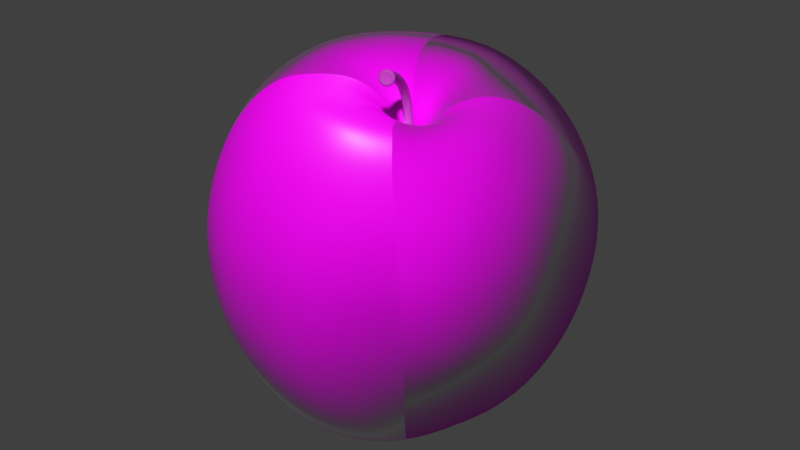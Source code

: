 # Source: Apple.blend  (saved by Blender 2.79.0; exported with 4.5.12 LTS)
import bpy
from mathutils import Matrix  # noqa: F401  (used for matrix-valued properties, if any)

bpy.ops.wm.read_factory_settings(use_empty=True)
scene = bpy.context.scene
scene.name = 'Scene'

# ---- collections
col_collection_1 = bpy.data.collections.new('Collection 1'); scene.collection.children.link(col_collection_1)

# ---- images (referenced by path relative to the original .blend; pixels are not part of the script)
import os
ASSET_DIR = os.environ.get("B2B_ASSET_DIR", "")  # directory of the original .blend (textures are referenced by path, not embedded)
HERE = os.path.dirname(os.path.abspath(__file__))  # packed textures are extracted next to this script under _unpacked/

def load_image(name, relpath, width, height, colorspace="sRGB"):
    """Load a texture the original file referenced (path relative to the .blend, or extracted next to this script)."""
    p = next((c for c in (os.path.join(HERE, relpath), os.path.join(ASSET_DIR, relpath)) if relpath and os.path.exists(c)), "")
    if p:
        img = bpy.data.images.load(p, check_existing=True)
        img.name = name
    else:  # same state as the original file: an image datablock whose file is absent (Cycles renders it pink)
        img = bpy.data.images.new(name, width, height)
        img.source = "FILE"
        img.filepath = "//" + (relpath or name)
    img.colorspace_settings.name = colorspace
    return img
img_apfel_1_normal_jpg = load_image('Apfel_1_normal.jpg', 'textures/Apfel_1_normal.jpg', 1024, 1024, 'Non-Color')
img_apfel_1_diffuse_jpg = load_image('Apfel_1_diffuse.jpg', 'textures/Apfel_1_diffuse.jpg', 1024, 1024, 'sRGB')

# ---- materials (node trees are filled in below, after node groups)
mat_apfel_1_schale = bpy.data.materials.new('Apfel_1_Schale')
mat_apfel_1_schale.alpha_threshold = 0.0
mat_apfel_1_schale.use_transparent_shadow = False
mat_apfel_1_schale.diffuse_color = (1.0, 1.0, 1.0, 1.0)
mat_apfel_1_schale.specular_color = (0.0, 0.0, 0.0)
mat_apfel_1_schale.roughness = 0.5
mat_apfel_1_schale.specular_intensity = 1.0
mat_apfel_1_stengel = bpy.data.materials.new('Apfel_1_Stengel')
mat_apfel_1_stengel.alpha_threshold = 0.0
mat_apfel_1_stengel.use_transparent_shadow = False
mat_apfel_1_stengel.diffuse_color = (1.0, 1.0, 1.0, 1.0)
mat_apfel_1_stengel.specular_color = (0.0, 0.0, 0.0)
mat_apfel_1_stengel.roughness = 0.5
mat_apfel_1_stengel.specular_intensity = 1.0

# ---- material node trees
mat_apfel_1_schale.use_nodes = True; mat_apfel_1_schale.node_tree.nodes.clear()
_N = mat_apfel_1_schale.node_tree.nodes; _L = mat_apfel_1_schale.node_tree.links
n0 = _N.new('ShaderNodeOutputMaterial'); n0.name = 'Material Output'; n0.location = (558, 300)
n1 = _N.new('ShaderNodeMixShader'); n1.name = 'Mix Shader'; n1.location = (338, 307)
n2 = _N.new('ShaderNodeBsdfAnisotropic'); n2.name = 'Glossy BSDF'; n2.location = (12, 179)
n2.distribution = 'GGX'
n2.inputs[1].default_value = 0.3873
n3 = _N.new('ShaderNodeFresnel'); n3.name = 'Fresnel'; n3.location = (13, 398)
n3.inputs[0].default_value = 1.45
n4 = _N.new('ShaderNodeTexImage'); n4.name = 'Image Texture.001'; n4.location = (-432, 62)
n4.width = 140
n4.image = img_apfel_1_normal_jpg
n5 = _N.new('ShaderNodeNormalMap'); n5.name = 'Normal Map'; n5.location = (-194, 70)
n5.inputs[0].default_value = 0.5
n6 = _N.new('ShaderNodeTexImage'); n6.name = 'Image Texture'; n6.location = (-462, 349)
n6.width = 181
n6.image = img_apfel_1_diffuse_jpg
n7 = _N.new('ShaderNodeHueSaturation'); n7.name = 'Hue Saturation Value'; n7.location = (-233, 336)
n7.inputs[1].default_value = 1.1
n8 = _N.new('ShaderNodeBsdfDiffuse'); n8.name = 'Diffuse BSDF'; n8.location = (12, 298)
_L.new(n8.outputs[0], n1.inputs[1])
_L.new(n6.outputs[0], n7.inputs[4])
_L.new(n1.outputs[0], n0.inputs[0])
_L.new(n2.outputs[0], n1.inputs[2])
_L.new(n3.outputs[0], n1.inputs[0])
_L.new(n4.outputs[0], n5.inputs[1])
_L.new(n5.outputs[0], n8.inputs[2])
_L.new(n5.outputs[0], n2.inputs[4])
_L.new(n5.outputs[0], n3.inputs[1])
_L.new(n7.outputs[0], n8.inputs[0])
n0.is_active_output = True
mat_apfel_1_stengel.use_nodes = True; mat_apfel_1_stengel.node_tree.nodes.clear()
_N = mat_apfel_1_stengel.node_tree.nodes; _L = mat_apfel_1_stengel.node_tree.links
n0 = _N.new('ShaderNodeOutputMaterial'); n0.name = 'Material Output'; n0.location = (460, 300)
n1 = _N.new('ShaderNodeBsdfAnisotropic'); n1.name = 'Glossy BSDF'; n1.location = (12, 179)
n1.distribution = 'GGX'
n1.inputs[1].default_value = 0.7416
n2 = _N.new('ShaderNodeFresnel'); n2.name = 'Fresnel'; n2.location = (13, 398)
n2.inputs[0].default_value = 1.476
n3 = _N.new('ShaderNodeTexImage'); n3.name = 'Image Texture'; n3.location = (-944, 439)
n3.width = 181
n3.image = img_apfel_1_diffuse_jpg
n4 = _N.new('ShaderNodeValToRGB'); n4.name = 'ColorRamp'; n4.location = (-631, 280)
while len(n4.color_ramp.elements) > 1: n4.color_ramp.elements.remove(n4.color_ramp.elements[-1])
n4.color_ramp.elements[0].position = 0.0; n4.color_ramp.elements[0].color = (0.0, 0.0, 0.0, 1.0)
_e = n4.color_ramp.elements.new(1.0); _e.color = (1.0, 1.0, 1.0, 1.0)
n5 = _N.new('ShaderNodeBump'); n5.name = 'Bump'; n5.location = (-311, 251)
n5.inputs[0].default_value = 0.1
n5.inputs[1].default_value = 0.1
n5.inputs[2].default_value = 1.0
n6 = _N.new('ShaderNodeMixShader'); n6.name = 'Mix Shader'; n6.location = (240, 307)
n7 = _N.new('ShaderNodeHueSaturation'); n7.name = 'Hue Saturation Value'; n7.location = (-445, 494)
n7.inputs[1].default_value = 0.9
n7.inputs[2].default_value = 0.6
n8 = _N.new('ShaderNodeBsdfDiffuse'); n8.name = 'Diffuse BSDF'; n8.location = (10, 300)
_L.new(n3.outputs[0], n7.inputs[4])
_L.new(n1.outputs[0], n6.inputs[2])
_L.new(n2.outputs[0], n6.inputs[0])
_L.new(n3.outputs[0], n4.inputs[0])
_L.new(n4.outputs[0], n5.inputs[3])
_L.new(n5.outputs[0], n2.inputs[1])
_L.new(n5.outputs[0], n8.inputs[2])
_L.new(n5.outputs[0], n1.inputs[4])
_L.new(n8.outputs[0], n6.inputs[1])
_L.new(n7.outputs[0], n8.inputs[0])
_L.new(n8.outputs[0], n0.inputs[0])
n0.is_active_output = True

# ---- world
world_world = bpy.data.worlds.new('World'); scene.world = world_world
world_world.color = (0.05088, 0.05088, 0.05088)
world_world.use_sun_shadow = False
world_world.sun_shadow_jitter_overblur = 0.0
world_world.cycles.sampling_method = 'MANUAL'

# ---- meshes
me_sphere_003 = bpy.data.meshes.new('Sphere.003')
me_sphere_003.from_pydata([(0.4336, -1.716, 1.653), (0.559, -2.073, 1.189), (0.6231, -2.263, 0.7603), (0.6696, -2.354, 0.3788), (0.7052, -2.373, -0.1895), (0.6848, -2.239, -0.795), (0.6363, -1.973, -1.34), (0.5382, -1.553, -1.833), (0.07308, -1.769, 1.642), (0.1175, -2.116, 1.164), (0.1308, -2.302, 0.7371), (0.1635, -2.394, 0.3459), (0.1825, -2.405, -0.2129), (0.1899, -2.282, -0.8074), (0.2074, -2.018, -1.343), (0.191, -1.608, -1.846), (-0.282, -1.739, 1.633), (-0.3241, -2.067, 1.164), (-0.3713, -2.234, 0.7223), (-0.356, -2.323, 0.3233), (-0.3455, -2.328, -0.229), (-0.2937, -2.202, -0.7993), (-0.2429, -1.954, -1.34), (-0.1576, -1.572, -1.847), (-0.6218, -1.632, 1.631), (-0.7393, -1.936, 1.165), (-0.8242, -2.09, 0.7221), (-0.8323, -2.176, 0.3105), (-0.8085, -2.182, -0.2399), (-0.7578, -2.047, -0.8042), (-0.6447, -1.814, -1.354), (-0.4856, -1.462, -1.852), (-0.9267, -1.445, 1.649), (-1.091, -1.705, 1.186), (-1.214, -1.837, 0.7236), (-1.248, -1.906, 0.2913), (-1.236, -1.9, -0.2523), (-1.155, -1.805, -0.8142), (-1.003, -1.59, -1.339), (-0.7889, -1.297, -1.824), (-1.198, -1.215, 1.678), (-1.443, -1.412, 1.215), (-1.61, -1.504, 0.7504), (-1.664, -1.582, 0.2821), (-1.649, -1.585, -0.267), (-1.538, -1.493, -0.8169), (-1.342, -1.333, -1.318), (-1.042, -1.054, -1.823), (-1.423, -0.9455, 1.734), (-1.714, -1.097, 1.272), (-1.894, -1.152, 0.7909), (-1.96, -1.21, 0.2771), (-1.943, -1.206, -0.2549), (-1.812, -1.134, -0.8216), (-1.599, -0.9762, -1.334), (-1.261, -0.7906, -1.817), (-1.584, -0.6417, 1.797), (-1.916, -0.7217, 1.334), (-2.112, -0.7221, 0.8476), (-2.18, -0.7516, 0.2978), (-2.147, -0.7443, -0.2524), (-1.998, -0.6962, -0.8164), (-1.755, -0.5994, -1.334), (-1.411, -0.4645, -1.83), (-1.671, -0.3094, 1.856), (-2.026, -0.3173, 1.393), (-2.233, -0.2738, 0.8842), (-2.309, -0.283, 0.3023), (-2.259, -0.2641, -0.2498), (-2.1, -0.2312, -0.798), (-1.849, -0.1855, -1.33), (-1.481, -0.1527, -1.846), (-1.667, 0.03993, 1.902), (-2.013, 0.09809, 1.445), (-2.222, 0.1807, 0.9239), (-2.304, 0.1951, 0.318), (-2.25, 0.1947, -0.2387), (-2.082, 0.2237, -0.7884), (-1.836, 0.2086, -1.302), (-1.472, 0.1834, -1.817), (-1.592, 0.3835, 1.95), (-1.922, 0.5241, 1.491), (-2.101, 0.6496, 0.9701), (-2.181, 0.7021, 0.3238), (-2.137, 0.7297, -0.24), (-2.006, 0.7079, -0.7875), (-1.763, 0.6714, -1.294), (-1.388, 0.5223, -1.821), (-1.453, 0.7084, 2.0), (-1.749, 0.9333, 1.551), (-1.925, 1.11, 1.017), (-2.0, 1.194, 0.3394), (-1.979, 1.218, -0.2174), (-1.863, 1.151, -0.797), (-1.637, 1.046, -1.314), (-1.287, 0.8461, -1.805), (-1.254, 1.0, 2.042), (-1.525, 1.309, 1.603), (-1.674, 1.517, 1.052), (-1.747, 1.618, 0.3674), (-1.728, 1.628, -0.2036), (-1.612, 1.543, -0.7881), (-1.401, 1.367, -1.306), (-1.093, 1.103, -1.778), (-0.9892, 1.242, 2.078), (-1.211, 1.605, 1.661), (-1.325, 1.843, 1.094), (-1.38, 1.952, 0.3854), (-1.355, 1.95, -0.1843), (-1.241, 1.843, -0.7498), (-1.078, 1.638, -1.265), (-0.8056, 1.325, -1.769), (-0.6799, 1.419, 2.102), (-0.8281, 1.841, 1.69), (-0.8997, 2.1, 1.136), (-0.9253, 2.237, 0.4178), (-0.8844, 2.22, -0.146), (-0.8026, 2.086, -0.7335), (-0.6822, 1.858, -1.255), (-0.5109, 1.503, -1.763), (-0.3331, 1.521, 2.116), (-0.4009, 2.001, 1.722), (-0.4425, 2.29, 1.164), (-0.4472, 2.425, 0.4477), (-0.4147, 2.392, -0.1287), (-0.3691, 2.229, -0.7128), (-0.3198, 1.971, -1.229), (-0.2066, 1.586, -1.742), (0.03459, 1.553, 2.117), (0.05544, 2.033, 1.726), (0.04025, 2.308, 1.17), (0.07084, 2.414, 0.4718), (0.08347, 2.384, -0.1015), (0.1167, 2.228, -0.6796), (0.1315, 1.972, -1.211), (0.1213, 1.588, -1.703), (0.3837, 1.493, 2.084), (0.4992, 1.934, 1.689), (0.5325, 2.192, 1.154), (0.5928, 2.304, 0.4773), (0.6161, 2.285, -0.07621), (0.6049, 2.152, -0.6603), (0.5536, 1.909, -1.186), (0.4746, 1.532, -1.681), (0.7137, 1.357, 2.031), (0.9153, 1.754, 1.643), (1.002, 2.008, 1.136), (1.082, 2.126, 0.4994), (1.092, 2.109, -0.06611), (1.04, 1.983, -0.6458), (0.9527, 1.765, -1.169), (0.7865, 1.419, -1.671), (1.007, 1.16, 1.982), (1.28, 1.5, 1.6), (1.409, 1.741, 1.111), (1.502, 1.834, 0.5124), (1.523, 1.816, -0.05702), (1.438, 1.705, -0.6264), (1.29, 1.531, -1.163), (1.064, 1.229, -1.662), (1.254, 0.9045, 1.932), (1.588, 1.176, 1.553), (1.776, 1.383, 1.076), (1.883, 1.463, 0.5245), (1.88, 1.454, -0.04092), (1.778, 1.367, -0.625), (1.593, 1.228, -1.154), (1.3, 0.9896, -1.658), (1.433, 0.6197, 1.865), (1.82, 0.8126, 1.495), (2.027, 0.9827, 1.044), (2.147, 1.029, 0.5252), (2.133, 1.025, -0.02893), (2.02, 0.9587, -0.6217), (1.818, 0.8661, -1.155), (1.482, 0.7, -1.664), (1.549, 0.2618, 1.804), (1.937, 0.3861, 1.434), (2.149, 0.523, 0.9889), (2.263, 0.553, 0.512), (2.268, 0.532, -0.04249), (2.162, 0.51, -0.6247), (1.942, 0.4639, -1.151), (1.595, 0.3931, -1.633), (1.604, -0.08492, 1.769), (1.993, -0.05992, 1.384), (2.204, -0.006826, 0.949), (2.32, 0.002302, 0.4957), (2.348, 0.01602, -0.05936), (2.239, 0.0204, -0.6339), (2.018, 0.01943, -1.172), (1.634, 0.03719, -1.654), (1.576, -0.4294, 1.734), (1.968, -0.4898, 1.339), (2.186, -0.4833, 0.9079), (2.287, -0.4862, 0.4906), (2.315, -0.483, -0.08035), (2.212, -0.4388, -0.6524), (1.989, -0.3536, -1.18), (1.603, -0.2846, -1.675), (1.477, -0.7681, 1.689), (1.846, -0.9156, 1.292), (2.044, -0.9544, 0.8754), (2.14, -0.9962, 0.4714), (2.164, -0.9806, -0.08649), (2.049, -0.892, -0.6593), (1.81, -0.7744, -1.178), (1.492, -0.5954, -1.678), (1.286, -1.087, 1.658), (1.63, -1.291, 1.244), (1.813, -1.381, 0.8293), (1.905, -1.435, 0.4516), (1.928, -1.423, -0.09574), (1.827, -1.32, -0.6768), (1.621, -1.17, -1.196), (1.317, -0.9286, -1.716), (1.043, -1.355, 1.648), (1.318, -1.628, 1.215), (1.464, -1.75, 0.7938), (1.545, -1.811, 0.4243), (1.57, -1.801, -0.1329), (1.501, -1.689, -0.7165), (1.339, -1.494, -1.251), (1.117, -1.193, -1.756), (0.7651, -1.578, 1.654), (0.9626, -1.906, 1.204), (1.07, -2.069, 0.7844), (1.133, -2.143, 0.4016), (1.16, -2.157, -0.1689), (1.13, -2.022, -0.7561), (1.025, -1.786, -1.303), (0.8528, -1.404, -1.809), (0.3282, -1.366, 1.888), (0.06034, -1.372, 1.909), (-0.2389, -1.342, 1.911), (-0.4869, -1.28, 1.904), (-0.7467, -1.152, 1.915), (-0.9382, -0.973, 1.947), (-1.144, -0.7677, 1.982), (-1.233, -0.5394, 2.047), (-1.297, -0.3049, 2.095), (-1.293, 0.0007311, 2.159), (-1.255, 0.252, 2.185), (-1.127, 0.4948, 2.215), (-0.9764, 0.6813, 2.234), (-0.7608, 0.8383, 2.245), (-0.5046, 0.9697, 2.246), (-0.2575, 1.039, 2.245), (-0.003752, 1.063, 2.224), (0.3029, 1.043, 2.185), (0.5532, 0.9573, 2.127), (0.7692, 0.7963, 2.083), (0.9443, 0.6263, 2.035), (1.087, 0.4118, 1.971), (1.17, 0.1494, 1.915), (1.213, -0.1306, 1.884), (1.204, -0.3999, 1.851), (1.133, -0.6402, 1.817), (0.9996, -0.8713, 1.814), (0.8243, -1.065, 1.834), (0.5904, -1.255, 1.861), (0.2772, -1.113, 1.952), (0.06288, -1.149, 1.966), (-0.1747, -1.144, 1.978), (-0.3565, -1.087, 1.988), (-0.5797, -0.9812, 2.01), (-0.7294, -0.8462, 2.037), (-0.8863, -0.6767, 2.071), (-0.9665, -0.483, 2.126), (-1.016, -0.2832, 2.179), (-0.9957, -0.06335, 2.246), (-0.9714, 0.1253, 2.273), (-0.8736, 0.3391, 2.28), (-0.7816, 0.4619, 2.272), (-0.6203, 0.6023, 2.258), (-0.4162, 0.7162, 2.24), (-0.2119, 0.7773, 2.228), (-0.03316, 0.7959, 2.203), (0.2219, 0.7837, 2.158), (0.4248, 0.7151, 2.097), (0.5996, 0.5895, 2.041), (0.7375, 0.4356, 1.987), (0.8468, 0.2768, 1.933), (0.9344, 0.0598, 1.884), (0.984, -0.1555, 1.861), (0.9583, -0.3526, 1.833), (0.899, -0.5486, 1.828), (0.7801, -0.7395, 1.832), (0.6542, -0.8671, 1.874), (0.4602, -1.028, 1.921), (0.1913, -0.3431, 1.722), (0.1442, -0.3397, 1.75), (0.1214, -0.3281, 1.756), (0.08966, -0.2984, 1.758), (0.05618, -0.2692, 1.762), (0.02661, -0.2239, 1.758), (-0.0003789, -0.1643, 1.749), (-0.02642, -0.1122, 1.756), (-0.03355, -0.06976, 1.749), (-0.03785, -0.02482, 1.753), (-0.03112, 0.01173, 1.749), (-0.03003, 0.04678, 1.758), (-0.01367, 0.08178, 1.749), (0.00974, 0.1163, 1.731), (0.02975, 0.1412, 1.718), (0.08864, 0.1777, 1.682), (0.1572, 0.2014, 1.645), (0.2215, 0.2138, 1.635), (0.2911, 0.2011, 1.607), (0.3353, 0.1765, 1.587), (0.3684, 0.1517, 1.565), (0.4221, 0.09752, 1.548), (0.4573, -0.007976, 1.513), (0.4638, -0.07637, 1.514), (0.4209, -0.1855, 1.521), (0.3932, -0.2361, 1.54), (0.3467, -0.3003, 1.604), (0.3063, -0.3199, 1.633), (0.2471, -0.347, 1.692), (0.4683, -0.5803, 1.823), (0.3185, -0.675, 1.887), (-0.2593, 0.4238, 2.146), (-0.1208, 0.491, 2.124), (0.1017, -0.7153, 1.949), (0.001147, -0.7062, 1.976), (0.1978, -0.7041, 1.922), (-0.01318, 0.508, 2.094), (-0.1035, -0.6731, 2.002), (0.142, 0.513, 2.04), (-0.2525, -0.6114, 2.039), (0.3272, 0.4827, 1.97), (-0.3611, -0.5253, 2.069), (0.4371, 0.4039, 1.904), (-0.4588, -0.4175, 2.103), (0.5345, 0.2911, 1.844), (-0.5299, -0.3032, 2.144), (0.6213, 0.1732, 1.795), (-0.5766, -0.1964, 2.186), (0.6878, 0.03882, 1.768), (-0.5881, -0.07473, 2.222), (0.7194, -0.1158, 1.749), (-0.5642, 0.02535, 2.232), (0.697, -0.2366, 1.74), (-0.5243, 0.1443, 2.228), (0.6343, -0.3793, 1.747), (-0.4813, 0.2303, 2.216), (0.5367, -0.4976, 1.781), (-0.3625, 0.3345, 2.174), (0.3809, -0.4498, 1.751), (-0.08783, 0.2468, 1.962), (0.1247, -0.5268, 1.85), (0.2814, -0.497, 1.807), (-5.237e-05, 0.2938, 1.923), (0.07178, -0.5077, 1.895), (0.1894, -0.5069, 1.843), (0.09286, 0.3195, 1.877), (-0.0212, -0.4688, 1.927), (0.1904, 0.3341, 1.841), (-0.09859, -0.423, 1.951), (0.3077, 0.3236, 1.797), (-0.1608, -0.3457, 1.969), (0.3745, 0.2803, 1.752), (-0.2052, -0.251, 1.983), (0.4452, 0.211, 1.704), (-0.2231, -0.1873, 1.992), (0.5151, 0.1274, 1.676), (-0.2345, -0.1378, 2.004), (0.5559, 0.01354, 1.649), (-0.2362, -0.05469, 2.016), (0.5724, -0.1003, 1.637), (-0.2296, 0.00864, 2.021), (0.5476, -0.2019, 1.636), (-0.2151, 0.0751, 2.021), (0.5035, -0.3064, 1.657), (-0.1951, 0.1213, 2.014), (0.4392, -0.3949, 1.707), (-0.1546, 0.1791, 1.994), (0.2144, -0.1291, 1.406), (0.2004, -0.1255, 1.404), (0.1953, -0.1231, 1.404), (0.1854, -0.1157, 1.404), (0.1764, -0.1057, 1.403), (0.1673, -0.0925, 1.403), (0.1576, -0.07409, 1.404), (0.1511, -0.05733, 1.403), (0.148, -0.04594, 1.403), (0.1476, -0.03344, 1.403), (0.1482, -0.02262, 1.404), (0.1504, -0.01242, 1.403), (0.1536, -0.002437, 1.405), (0.1601, 0.008604, 1.406), (0.1663, 0.01462, 1.406), (0.1825, 0.02556, 1.407), (0.2017, 0.03305, 1.41), (0.2206, 0.03592, 1.41), (0.2412, 0.03267, 1.412), (0.2555, 0.02584, 1.414), (0.2654, 0.01885, 1.415), (0.2814, 0.001421, 1.415), (0.2933, -0.03119, 1.416), (0.2948, -0.05099, 1.416), (0.2813, -0.08632, 1.415), (0.2733, -0.1009, 1.413), (0.2597, -0.1172, 1.41), (0.2477, -0.1242, 1.409), (0.2311, -0.1289, 1.406), (0.4445, -1.157, -2.091), (0.1801, -1.21, -2.087), (-0.07326, -1.177, -2.095), (-0.3436, -1.093, -2.099), (-0.5694, -0.9652, -2.09), (-0.7697, -0.8015, -2.058), (-0.9315, -0.587, -2.063), (-1.035, -0.3466, -2.09), (-1.094, -0.0807, -2.116), (-1.09, 0.1588, -2.091), (-1.043, 0.3773, -2.076), (-0.9345, 0.6435, -2.079), (-0.7831, 0.8484, -2.054), (-0.5905, 0.9899, -2.056), (-0.3417, 1.123, -2.067), (-0.09376, 1.19, -2.031), (0.1024, 1.189, -2.01), (0.403, 1.176, -1.973), (0.6209, 1.106, -1.962), (0.8494, 0.9401, -1.964), (1.037, 0.7745, -1.942), (1.172, 0.5621, -1.929), (1.251, 0.3184, -1.928), (1.29, 0.05197, -1.934), (1.26, -0.2007, -1.956), (1.162, -0.4368, -1.993), (1.04, -0.6882, -2.032), (0.88, -0.8759, -2.06), (0.6772, -1.069, -2.074), (0.2964, -0.7929, -2.146), (0.1375, -0.7963, -2.148), (-0.0318, -0.7736, -2.145), (-0.2424, -0.7002, -2.152), (-0.3583, -0.6219, -2.134), (-0.4908, -0.4657, -2.049), (-0.5647, -0.3618, -2.059), (-0.6446, -0.1959, -2.118), (-0.7064, -0.01047, -2.157), (-0.7084, 0.1383, -2.128), (-0.6809, 0.2985, -2.122), (-0.608, 0.4825, -2.117), (-0.4915, 0.5942, -2.114), (-0.3487, 0.6934, -2.141), (-0.1765, 0.7569, -2.152), (-0.02154, 0.8167, -2.135), (0.09978, 0.8242, -2.116), (0.3309, 0.809, -2.092), (0.4582, 0.7605, -2.093), (0.6194, 0.6416, -2.091), (0.7419, 0.5291, -2.092), (0.8172, 0.3866, -2.091), (0.8902, 0.2159, -2.081), (0.9036, 0.03567, -2.078), (0.9006, -0.1504, -2.088), (0.8617, -0.2954, -2.108), (0.7525, -0.4612, -2.142), (0.6355, -0.6048, -2.156), (0.4964, -0.7184, -2.156), (0.2174, -0.4319, -2.078), (0.1136, -0.4586, -2.11), (0.007322, -0.438, -2.03), (-0.07905, -0.3931, -2.047), (-0.1695, -0.3252, -2.028), (-0.2359, -0.2695, -1.978), (-0.2889, -0.185, -1.976), (-0.3232, -0.1222, -1.976), (-0.3557, -0.01417, -2.011), (-0.3631, 0.08258, -1.998), (-0.333, 0.1562, -2.007), (-0.2735, 0.243, -1.996), (-0.2195, 0.3133, -1.984), (-0.137, 0.3653, -2.065), (-0.0187, 0.4135, -2.061), (0.04236, 0.4419, -2.048), (0.1229, 0.465, -2.037), (0.2354, 0.4515, -2.023), (0.3089, 0.4294, -2.019), (0.3782, 0.371, -2.016), (0.4503, 0.3029, -2.04), (0.5036, 0.2291, -2.064), (0.5356, 0.1236, -2.041), (0.5539, 0.01915, -2.022), (0.5526, -0.08434, -2.03), (0.5237, -0.1763, -2.06), (0.4739, -0.2645, -2.096), (0.406, -0.3385, -2.109), (0.3227, -0.3886, -2.109), (0.1442, -0.1619, -1.951), (0.1005, -0.1723, -1.953), (0.05977, -0.1684, -1.955), (0.02625, -0.1505, -1.956), (-0.01156, -0.1224, -1.957), (-0.0391, -0.1003, -1.958), (-0.06115, -0.06607, -1.958), (-0.07555, -0.04125, -1.958), (-0.0887, 0.00146, -1.958), (-0.0912, 0.04238, -1.957), (-0.07805, 0.07354, -1.956), (-0.05323, 0.1099, -1.954), (-0.03293, 0.1357, -1.952), (0.001595, 0.1537, -1.95), (0.05179, 0.174, -1.948), (0.07657, 0.1856, -1.947), (0.1084, 0.195, -1.945), (0.1536, 0.1903, -1.944), (0.1833, 0.1816, -1.943), (0.21, 0.1588, -1.942), (0.2366, 0.1311, -1.941), (0.2569, 0.09948, -1.941), (0.2719, 0.05668, -1.941), (0.2804, 0.0158, -1.942), (0.2797, -0.02396, -1.942), (0.2669, -0.05969, -1.943), (0.2452, -0.09434, -1.945), (0.2173, -0.1233, -1.946), (0.1841, -0.1442, -1.948), (0.185, -0.1212, 1.708), (0.2297, -0.1159, 1.705), (0.2394, -0.0983, 1.349), (0.2326, -0.1015, 1.506), (0.1946, -0.103, 1.347), (0.1878, -0.1062, 1.504), (0.1595, -0.07466, 1.346), (0.1527, -0.07781, 1.503), (0.1547, -0.02979, 1.347), (0.1479, -0.03294, 1.504), (0.183, 0.00529, 1.349), (0.1763, 0.002142, 1.506), (0.2279, 0.01002, 1.351), (0.2211, 0.006877, 1.508), (0.2629, -0.01836, 1.352), (0.2562, -0.0215, 1.509), (0.2677, -0.06323, 1.351), (0.261, -0.06638, 1.508), (0.1501, -0.09439, 1.718), (0.1456, -0.05106, 1.73), (0.174, -0.01663, 1.736), (0.2188, -0.01125, 1.734), (0.2536, -0.03809, 1.724), (0.2581, -0.08142, 1.712), (0.2142, -0.1942, 1.903), (0.2586, -0.188, 1.898), (0.1801, -0.1694, 1.919), (0.1764, -0.1282, 1.937), (0.2051, -0.09459, 1.946), (0.2496, -0.08837, 1.941), (0.2836, -0.1131, 1.924), (0.2873, -0.1544, 1.907), (0.2756, -0.323, 2.063), (0.3184, -0.3132, 2.052), (0.2455, -0.3068, 2.092), (0.2457, -0.2741, 2.123), (0.2761, -0.2441, 2.138), (0.3189, -0.2343, 2.127), (0.349, -0.2505, 2.098), (0.3487, -0.2832, 2.067), (0.3614, -0.4933, 2.191), (0.4024, -0.48, 2.177), (0.3356, -0.4857, 2.227), (0.3401, -0.4616, 2.265), (0.3723, -0.4351, 2.282), (0.4133, -0.4218, 2.269), (0.4391, -0.4294, 2.232), (0.4345, -0.4535, 2.195), (0.4758, -0.7137, 2.324), (0.5137, -0.6977, 2.31), (0.4548, -0.7137, 2.362), (0.463, -0.6979, 2.402), (0.4956, -0.6755, 2.42), (0.5335, -0.6595, 2.406), (0.5545, -0.6595, 2.368), (0.5463, -0.6753, 2.328), (0.5946, -0.9964, 2.372), (0.6593, -0.9692, 2.348), (0.5588, -0.9965, 2.437), (0.5728, -0.9695, 2.505), (0.6285, -0.9311, 2.535), (0.6932, -0.9039, 2.511), (0.7291, -0.9038, 2.446), (0.715, -0.9308, 2.378), (0.6172, -0.9956, 2.397), (0.6617, -0.9768, 2.381), (0.5925, -0.9956, 2.442), (0.6021, -0.977, 2.489), (0.6405, -0.9506, 2.51), (0.6851, -0.9319, 2.493), (0.7097, -0.9318, 2.449), (0.7001, -0.9504, 2.402), (0.6188, -0.9766, 2.405), (0.6531, -0.9621, 2.392), (0.5997, -0.9766, 2.44), (0.6072, -0.9623, 2.475), (0.6367, -0.942, 2.492), (0.6711, -0.9275, 2.479), (0.6901, -0.9275, 2.444), (0.6827, -0.9418, 2.408), (0.5989, -0.8731, 2.499), (0.6509, -0.8512, 2.48), (0.6797, -0.8511, 2.427), (0.6685, -0.8728, 2.373), (0.5716, -0.9255, 2.368), (0.5428, -0.9256, 2.42), (0.5541, -0.9039, 2.474), (0.6237, -0.9037, 2.348), (0.6147, -0.9053, 2.531), (0.7182, -0.8772, 2.439), (0.5798, -0.9725, 2.362), (0.5574, -0.9448, 2.499), (0.6813, -0.8773, 2.506), (0.7038, -0.905, 2.369), (0.543, -0.9726, 2.429), (0.6465, -0.9445, 2.337), (0.5902, -0.7616, 2.439), (0.6038, -0.7784, 2.356), (0.5064, -0.8193, 2.392), (0.5691, -0.8022, 2.337), (0.5499, -0.7785, 2.454), (0.6126, -0.7615, 2.398), (0.5288, -0.8192, 2.352), (0.5152, -0.8024, 2.435), (0.5814, -0.8392, 2.482), (0.6546, -0.8193, 2.417), (0.5567, -0.8867, 2.363), (0.5408, -0.8671, 2.459), (0.6285, -0.8194, 2.464), (0.6444, -0.839, 2.367), (0.5306, -0.8868, 2.41), (0.6038, -0.8669, 2.345), (0.2984, -0.2107, -2.041), (0.3029, -0.2717, -2.06), (0.2309, -0.2691, -2.044), (0.06856, -0.02757, -1.925), (0.04266, -0.06885, -1.927), (0.009505, -0.1034, -1.929), (0.2305, -0.1274, -1.999), (0.2044, -0.184, -2.013), (0.161, -0.2159, -2.009), (0.1534, -0.08359, -1.968), (0.1328, -0.1279, -1.975), (0.08909, -0.1657, -1.976), (-0.00594, 0.3072, -2.038), (0.04536, 0.3509, -2.166), (0.08417, 0.2919, -2.091), (-0.01591, 0.01355, -1.928), (0.0325, 0.01896, -1.925), (0.08017, 0.01451, -1.923), (-0.03214, 0.2023, -2.003), (0.02946, 0.2171, -2.013), (0.08089, 0.203, -2.004), (-0.02108, 0.1147, -1.972), (0.02678, 0.1262, -1.975), (0.08345, 0.1155, -1.97), (-0.2774, -0.1694, -2.0), (-0.3235, -0.1496, -2.011), (-0.2898, -0.1023, -2.0), (-0.04771, -0.08513, -1.951), (-0.06479, -0.05205, -1.95), (-0.07485, -0.01685, -1.95), (-0.1941, -0.1573, -1.996), (-0.2245, -0.1189, -2.005), (-0.2272, -0.07764, -2.0), (-0.1281, -0.1218, -1.978), (-0.1506, -0.09139, -1.981), (-0.1582, -0.04782, -1.98), (0.1119, -0.3029, -2.006), (0.08557, -0.3372, -2.02), (0.04834, -0.3024, -2.007), (0.07604, -0.09938, -1.936), (0.04278, -0.1092, -1.937), (0.008802, -0.1121, -1.939), (0.1156, -0.2271, -1.993), (0.07502, -0.2447, -2.004), (0.03682, -0.2415, -2.001), (0.09501, -0.1681, -1.969), (0.06319, -0.182, -1.975), (0.022, -0.1817, -1.975), (0.1951, 0.1877, -1.992), (0.2394, 0.1884, -2.003), (0.2342, 0.1376, -1.99), (0.05266, 0.03306, -1.934), (0.08111, 0.01316, -1.933), (0.1045, -0.01165, -1.933), (0.1326, 0.1434, -1.985), (0.1725, 0.1227, -1.992), (0.1934, 0.09075, -1.987), (0.09736, 0.09065, -1.964), (0.1283, 0.07437, -1.967), (0.1537, 0.04196, -1.965), (-0.2456, 0.001969, -1.989), (-0.2657, 0.03174, -1.995), (-0.2272, 0.04689, -1.988), (-0.07546, -0.03705, -1.955), (-0.07293, -0.01067, -1.954), (-0.06539, 0.01427, -1.954), (-0.1911, -0.02301, -1.987), (-0.1945, 0.01184, -1.992), (-0.1802, 0.03754, -1.988), (-0.1378, -0.02751, -1.974), (-0.1395, -0.0005954, -1.976), (-0.1273, 0.02842, -1.974), (-0.1629, -0.3435, -2.118), (-0.2324, -0.345, -2.142), (-0.2274, -0.264, -2.118), (0.0495, -0.0963, -1.922), (0.003128, -0.06512, -1.923), (-0.03528, -0.02586, -1.924), (-0.06818, -0.2726, -2.021), (-0.1318, -0.2397, -2.037), (-0.1669, -0.1893, -2.03), (-0.01626, -0.1881, -1.979), (-0.06609, -0.1626, -1.987), (-0.108, -0.1113, -1.985), (0.3717, 0.004111, -2.014), (0.4181, -0.04934, -2.034), (0.3498, -0.09584, -2.015), (0.03372, 0.01817, -1.92), (0.03826, -0.03754, -1.921), (0.03153, -0.09204, -1.922), (0.2526, 0.03568, -2.001), (0.2678, -0.03457, -2.016), (0.2497, -0.0935, -2.01), (0.151, 0.0238, -1.968), (0.1626, -0.03112, -1.974), (0.1485, -0.09588, -1.974), (-0.2394, 0.1981, -1.995), (-0.2395, 0.2561, -2.004), (-0.1744, 0.2415, -1.992), (-0.04678, -0.008133, -1.947), (-0.01973, 0.02478, -1.944), (0.01273, 0.05132, -1.943), (-0.1889, 0.1157, -1.994), (-0.1622, 0.1656, -2.001), (-0.1201, 0.1869, -1.994), (-0.1217, 0.06136, -1.975), (-0.09985, 0.09893, -1.977), (-0.0575, 0.1267, -1.973), (-0.007177, -0.1174, -1.995), (0.05944, -0.1212, -1.992), (0.07017, -0.1436, -1.989), (0.08115, -0.1498, -1.969), (-0.0135, -0.1388, -1.992), (-0.01771, -0.1602, -1.974), (-0.0875, -0.09359, -1.995), (-0.09505, -0.09763, -1.976), (-0.1017, 0.002487, -1.993), (-0.1056, 0.001308, -1.974), (-0.02381, 0.06907, -1.989), (-0.0431, 0.07865, -1.97), (0.0572, 0.08198, -1.985), (0.05575, 0.08909, -1.965), (0.1257, 0.01808, -1.983), (0.1331, 0.02651, -1.963), (0.1078, -0.0685, -1.986), (0.1436, -0.07242, -1.965), (-0.06609, -0.0814, -1.997), (-0.07738, -0.004904, -1.996), (-0.01538, 0.04811, -1.992), (0.04911, 0.05838, -1.989), (0.1037, 0.007507, -1.988), (0.08938, -0.06142, -1.99), (-0.001424, -0.09714, -1.992), (0.04894, -0.1, -1.989), (-0.04596, -0.0699, -1.993), (-0.05449, -0.01208, -1.992), (-0.007625, 0.028, -1.989), (0.04113, 0.03577, -1.987), (0.08236, -0.002695, -1.986), (0.07157, -0.0548, -1.988), (0.006239, -0.06961, -1.982), (0.03447, -0.07122, -1.981), (-0.01873, -0.05434, -1.983), (-0.02351, -0.02192, -1.983), (0.002763, 0.0005456, -1.981), (0.0301, 0.0049, -1.98), (0.05321, -0.01666, -1.979), (0.04716, -0.04587, -1.98)], [], [(227, 226, 2, 3), (228, 227, 3, 4), (229, 228, 4, 5), (230, 229, 5, 6), (231, 230, 6, 7), (225, 224, 0, 1), (226, 225, 1, 2), (4, 3, 11, 12), (5, 4, 12, 13), (6, 5, 13, 14), (7, 6, 14, 15), (1, 0, 8, 9), (2, 1, 9, 10), (3, 2, 10, 11), (12, 11, 19, 20), (13, 12, 20, 21), (14, 13, 21, 22), (15, 14, 22, 23), (9, 8, 16, 17), (10, 9, 17, 18), (11, 10, 18, 19), (21, 20, 28, 29), (22, 21, 29, 30), (23, 22, 30, 31), (17, 16, 24, 25), (18, 17, 25, 26), (19, 18, 26, 27), (20, 19, 27, 28), (30, 29, 37, 38), (31, 30, 38, 39), (25, 24, 32, 33), (26, 25, 33, 34), (27, 26, 34, 35), (28, 27, 35, 36), (29, 28, 36, 37), (38, 37, 45, 46), (39, 38, 46, 47), (33, 32, 40, 41), (34, 33, 41, 42), (35, 34, 42, 43), (36, 35, 43, 44), (37, 36, 44, 45), (47, 46, 54, 55), (41, 40, 48, 49), (42, 41, 49, 50), (43, 42, 50, 51), (44, 43, 51, 52), (45, 44, 52, 53), (46, 45, 53, 54), (55, 54, 62, 63), (49, 48, 56, 57), (50, 49, 57, 58), (51, 50, 58, 59), (52, 51, 59, 60), (53, 52, 60, 61), (54, 53, 61, 62), (57, 56, 64, 65), (58, 57, 65, 66), (59, 58, 66, 67), (60, 59, 67, 68), (61, 60, 68, 69), (62, 61, 69, 70), (63, 62, 70, 71), (65, 64, 72, 73), (66, 65, 73, 74), (67, 66, 74, 75), (68, 67, 75, 76), (69, 68, 76, 77), (70, 69, 77, 78), (71, 70, 78, 79), (74, 73, 81, 82), (75, 74, 82, 83), (76, 75, 83, 84), (77, 76, 84, 85), (78, 77, 85, 86), (79, 78, 86, 87), (73, 72, 80, 81), (82, 81, 89, 90), (83, 82, 90, 91), (84, 83, 91, 92), (85, 84, 92, 93), (86, 85, 93, 94), (87, 86, 94, 95), (81, 80, 88, 89), (91, 90, 98, 99), (92, 91, 99, 100), (93, 92, 100, 101), (94, 93, 101, 102), (95, 94, 102, 103), (89, 88, 96, 97), (90, 89, 97, 98), (100, 99, 107, 108), (101, 100, 108, 109), (102, 101, 109, 110), (103, 102, 110, 111), (97, 96, 104, 105), (98, 97, 105, 106), (99, 98, 106, 107), (108, 107, 115, 116), (109, 108, 116, 117), (110, 109, 117, 118), (111, 110, 118, 119), (105, 104, 112, 113), (106, 105, 113, 114), (107, 106, 114, 115), (117, 116, 124, 125), (118, 117, 125, 126), (119, 118, 126, 127), (113, 112, 120, 121), (114, 113, 121, 122), (115, 114, 122, 123), (116, 115, 123, 124), (125, 124, 132, 133), (126, 125, 133, 134), (127, 126, 134, 135), (121, 120, 128, 129), (122, 121, 129, 130), (123, 122, 130, 131), (124, 123, 131, 132), (134, 133, 141, 142), (135, 134, 142, 143), (129, 128, 136, 137), (130, 129, 137, 138), (131, 130, 138, 139), (132, 131, 139, 140), (133, 132, 140, 141), (143, 142, 150, 151), (137, 136, 144, 145), (138, 137, 145, 146), (139, 138, 146, 147), (140, 139, 147, 148), (141, 140, 148, 149), (142, 141, 149, 150), (151, 150, 158, 159), (145, 144, 152, 153), (146, 145, 153, 154), (147, 146, 154, 155), (148, 147, 155, 156), (149, 148, 156, 157), (150, 149, 157, 158), (153, 152, 160, 161), (154, 153, 161, 162), (155, 154, 162, 163), (156, 155, 163, 164), (157, 156, 164, 165), (158, 157, 165, 166), (159, 158, 166, 167), (161, 160, 168, 169), (162, 161, 169, 170), (163, 162, 170, 171), (164, 163, 171, 172), (165, 164, 172, 173), (166, 165, 173, 174), (167, 166, 174, 175), (170, 169, 177, 178), (171, 170, 178, 179), (172, 171, 179, 180), (173, 172, 180, 181), (174, 173, 181, 182), (175, 174, 182, 183), (169, 168, 176, 177), (178, 177, 185, 186), (179, 178, 186, 187), (180, 179, 187, 188), (181, 180, 188, 189), (182, 181, 189, 190), (183, 182, 190, 191), (177, 176, 184, 185), (187, 186, 194, 195), (188, 187, 195, 196), (189, 188, 196, 197), (190, 189, 197, 198), (191, 190, 198, 199), (185, 184, 192, 193), (186, 185, 193, 194), (195, 194, 202, 203), (196, 195, 203, 204), (197, 196, 204, 205), (198, 197, 205, 206), (199, 198, 206, 207), (193, 192, 200, 201), (194, 193, 201, 202), (204, 203, 211, 212), (205, 204, 212, 213), (206, 205, 213, 214), (207, 206, 214, 215), (201, 200, 208, 209), (202, 201, 209, 210), (203, 202, 210, 211), (213, 212, 220, 221), (214, 213, 221, 222), (215, 214, 222, 223), (209, 208, 216, 217), (210, 209, 217, 218), (211, 210, 218, 219), (212, 211, 219, 220), (221, 220, 228, 229), (222, 221, 229, 230), (223, 222, 230, 231), (217, 216, 224, 225), (218, 217, 225, 226), (219, 218, 226, 227), (220, 219, 227, 228), (96, 88, 243, 244), (104, 96, 244, 245), (56, 48, 238, 239), (112, 104, 245, 246), (120, 112, 246, 247), (64, 56, 239, 240), (176, 168, 253, 254), (72, 64, 240, 241), (128, 120, 247, 248), (136, 128, 248, 249), (184, 176, 254, 255), (144, 136, 249, 250), (192, 184, 255, 256), (0, 224, 260, 232), (160, 152, 251, 252), (152, 144, 250, 251), (200, 192, 256, 257), (208, 200, 257, 258), (8, 0, 232, 233), (216, 208, 258, 259), (16, 8, 233, 234), (224, 216, 259, 260), (24, 16, 234, 235), (168, 160, 252, 253), (32, 24, 235, 236), (80, 72, 241, 242), (40, 32, 236, 237), (88, 80, 242, 243), (48, 40, 237, 238), (251, 250, 279, 280), (238, 237, 266, 267), (252, 251, 280, 281), (239, 238, 267, 268), (253, 252, 281, 282), (240, 239, 268, 269), (254, 253, 282, 283), (241, 240, 269, 270), (255, 254, 283, 284), (242, 241, 270, 271), (256, 255, 284, 285), (243, 242, 271, 272), (257, 256, 285, 286), (244, 243, 272, 273), (258, 257, 286, 287), (245, 244, 273, 274), (259, 258, 287, 288), (246, 245, 274, 275), (233, 232, 261, 262), (260, 259, 288, 289), (247, 246, 275, 276), (234, 233, 262, 263), (232, 260, 289, 261), (248, 247, 276, 277), (235, 234, 263, 264), (249, 248, 277, 278), (236, 235, 264, 265), (250, 249, 278, 279), (237, 236, 265, 266), (351, 348, 317, 318), (352, 349, 304, 305), (353, 350, 291, 292), (354, 351, 318, 290), (355, 352, 305, 306), (356, 353, 292, 293), (357, 355, 306, 307), (358, 356, 293, 294), (359, 357, 307, 308), (360, 358, 294, 295), (361, 359, 308, 309), (362, 360, 295, 296), (363, 361, 309, 310), (364, 362, 296, 297), (365, 363, 310, 311), (366, 364, 297, 298), (367, 365, 311, 312), (368, 366, 298, 299), (369, 367, 312, 313), (370, 368, 299, 300), (371, 369, 313, 314), (372, 370, 300, 301), (373, 371, 314, 315), (374, 372, 301, 302), (375, 373, 315, 316), (376, 374, 302, 303), (348, 375, 316, 317), (349, 376, 303, 304), (350, 354, 290, 291), (262, 261, 325, 323), (275, 274, 347, 321), (288, 287, 346, 319), (274, 273, 345, 347), (287, 286, 344, 346), (273, 272, 343, 345), (286, 285, 342, 344), (272, 271, 341, 343), (285, 284, 340, 342), (271, 270, 339, 341), (284, 283, 338, 340), (270, 269, 337, 339), (283, 282, 336, 338), (269, 268, 335, 337), (282, 281, 334, 336), (268, 267, 333, 335), (281, 280, 332, 334), (267, 266, 331, 333), (280, 279, 330, 332), (266, 265, 329, 331), (279, 278, 328, 330), (265, 264, 327, 329), (278, 277, 326, 328), (264, 263, 324, 327), (277, 276, 322, 326), (261, 289, 320, 325), (263, 262, 323, 324), (276, 275, 321, 322), (289, 288, 319, 320), (323, 325, 354, 350), (321, 347, 376, 349), (319, 346, 375, 348), (347, 345, 374, 376), (346, 344, 373, 375), (345, 343, 372, 374), (344, 342, 371, 373), (343, 341, 370, 372), (342, 340, 369, 371), (341, 339, 368, 370), (340, 338, 367, 369), (339, 337, 366, 368), (338, 336, 365, 367), (337, 335, 364, 366), (336, 334, 363, 365), (335, 333, 362, 364), (334, 332, 361, 363), (333, 331, 360, 362), (332, 330, 359, 361), (331, 329, 358, 360), (330, 328, 357, 359), (329, 327, 356, 358), (328, 326, 355, 357), (327, 324, 353, 356), (326, 322, 352, 355), (325, 320, 351, 354), (324, 323, 350, 353), (322, 321, 349, 352), (320, 319, 348, 351), (314, 313, 400, 401), (301, 300, 387, 388), (315, 314, 401, 402), (302, 301, 388, 389), (316, 315, 402, 403), (303, 302, 389, 390), (317, 316, 403, 404), (304, 303, 390, 391), (291, 290, 377, 378), (318, 317, 404, 405), (305, 304, 391, 392), (292, 291, 378, 379), (290, 318, 405, 377), (306, 305, 392, 393), (293, 292, 379, 380), (307, 306, 393, 394), (294, 293, 380, 381), (308, 307, 394, 395), (295, 294, 381, 382), (309, 308, 395, 396), (296, 295, 382, 383), (310, 309, 396, 397), (297, 296, 383, 384), (311, 310, 397, 398), (298, 297, 384, 385), (312, 311, 398, 399), (299, 298, 385, 386), (313, 312, 399, 400), (300, 299, 386, 387), (378, 377, 405, 404, 403, 402, 401, 400, 399, 398, 397, 396, 395, 394, 393, 392, 391, 390, 389, 388, 387, 386, 385, 384, 383, 382, 381, 380, 379), (231, 7, 406, 434), (199, 207, 431, 430), (207, 215, 432, 431), (7, 15, 407, 406), (215, 223, 433, 432), (159, 167, 426, 425), (167, 175, 427, 426), (15, 23, 408, 407), (223, 231, 434, 433), (23, 31, 409, 408), (71, 79, 415, 414), (31, 39, 410, 409), (79, 87, 416, 415), (47, 55, 412, 411), (39, 47, 411, 410), (87, 95, 417, 416), (95, 103, 418, 417), (55, 63, 413, 412), (103, 111, 419, 418), (63, 71, 414, 413), (111, 119, 420, 419), (119, 127, 421, 420), (175, 183, 428, 427), (127, 135, 422, 421), (143, 151, 424, 423), (135, 143, 423, 422), (183, 191, 429, 428), (191, 199, 430, 429), (151, 159, 425, 424), (430, 431, 460, 459), (417, 418, 447, 446), (431, 432, 461, 460), (418, 419, 448, 447), (432, 433, 462, 461), (419, 420, 449, 448), (406, 407, 436, 435), (433, 434, 463, 462), (420, 421, 450, 449), (407, 408, 437, 436), (434, 406, 435, 463), (421, 422, 451, 450), (408, 409, 438, 437), (422, 423, 452, 451), (409, 410, 439, 438), (423, 424, 453, 452), (410, 411, 440, 439), (424, 425, 454, 453), (411, 412, 441, 440), (425, 426, 455, 454), (412, 413, 442, 441), (426, 427, 456, 455), (413, 414, 443, 442), (427, 428, 457, 456), (414, 415, 444, 443), (428, 429, 458, 457), (415, 416, 445, 444), (429, 430, 459, 458), (416, 417, 446, 445), (455, 456, 485, 484), (442, 443, 472, 471), (456, 457, 486, 485), (443, 444, 473, 472), (457, 458, 487, 486), (444, 445, 474, 473), (458, 459, 488, 487), (445, 446, 475, 474), (459, 460, 489, 488), (446, 447, 476, 475), (460, 461, 490, 489), (447, 448, 477, 476), (461, 462, 491, 490), (448, 449, 478, 477), (435, 436, 465, 464), (462, 463, 492, 491), (449, 450, 479, 478), (436, 437, 466, 465), (463, 435, 464, 492), (450, 451, 480, 479), (437, 438, 467, 466), (451, 452, 481, 480), (438, 439, 468, 467), (452, 453, 482, 481), (439, 440, 469, 468), (453, 454, 483, 482), (440, 441, 470, 469), (454, 455, 484, 483), (441, 442, 471, 470), (466, 467, 496, 495), (480, 481, 510, 509), (467, 468, 497, 496), (481, 482, 511, 510), (468, 469, 498, 497), (482, 483, 512, 511), (469, 470, 499, 498), (483, 484, 513, 512), (470, 471, 500, 499), (484, 485, 514, 513), (471, 472, 501, 500), (485, 486, 515, 514), (472, 473, 502, 501), (486, 487, 516, 515), (473, 474, 503, 502), (487, 488, 517, 516), (474, 475, 504, 503), (488, 489, 518, 517), (475, 476, 505, 504), (489, 490, 519, 518), (476, 477, 506, 505), (490, 491, 520, 519), (477, 478, 507, 506), (464, 465, 494, 493), (491, 492, 521, 520), (478, 479, 508, 507), (465, 466, 495, 494), (492, 464, 493, 521), (479, 480, 509, 508), (494, 495, 496, 497, 498, 499, 500, 501, 502, 503, 504, 505, 506, 507, 508, 509, 510, 511, 512, 513, 514, 515, 516, 517, 518, 519, 520, 521, 493), (543, 542, 550, 551), (527, 525, 523, 522), (524, 525, 527, 526), (522, 523, 547, 546), (537, 535, 543, 544), (526, 527, 529, 528), (540, 522, 546, 548), (529, 527, 522, 540), (528, 529, 531, 530), (544, 543, 551, 552), (535, 533, 542, 543), (530, 531, 533, 532), (523, 545, 553, 547), (525, 539, 545, 523), (532, 533, 535, 534), (546, 547, 555, 554), (533, 531, 541, 542), (534, 535, 537, 536), (539, 537, 544, 545), (541, 540, 548, 549), (536, 537, 539, 538), (545, 544, 552, 553), (531, 529, 540, 541), (538, 539, 525, 524), (542, 541, 549, 550), (560, 559, 567, 568), (549, 548, 556, 557), (551, 550, 558, 559), (553, 552, 560, 561), (548, 546, 554, 556), (550, 549, 557, 558), (552, 551, 559, 560), (547, 553, 561, 555), (564, 562, 570, 572), (555, 561, 569, 563), (554, 555, 563, 562), (557, 556, 564, 565), (559, 558, 566, 567), (561, 560, 568, 569), (556, 554, 562, 564), (558, 557, 565, 566), (614, 610, 582, 583), (566, 565, 573, 574), (568, 567, 575, 576), (563, 569, 577, 571), (562, 563, 571, 570), (565, 564, 572, 573), (567, 566, 574, 575), (569, 568, 576, 577), (578, 579, 587, 586), (615, 611, 584, 585), (616, 612, 578, 580), (610, 613, 581, 582), (611, 614, 583, 584), (617, 615, 585, 579), (612, 617, 579, 578), (613, 616, 580, 581), (590, 589, 597, 598), (581, 580, 588, 589), (583, 582, 590, 591), (585, 584, 592, 593), (580, 578, 586, 588), (582, 581, 589, 590), (584, 583, 591, 592), (579, 585, 593, 587), (594, 595, 601, 600, 599, 598, 597, 596), (592, 591, 599, 600), (587, 593, 601, 595), (586, 587, 595, 594), (589, 588, 596, 597), (591, 590, 598, 599), (593, 592, 600, 601), (588, 586, 594, 596), (629, 632, 607, 608), (628, 633, 609, 606), (633, 631, 605, 609), (627, 630, 603, 604), (626, 629, 608, 602), (632, 628, 606, 607), (631, 627, 604, 605), (630, 626, 602, 603), (608, 607, 616, 613), (606, 609, 617, 612), (609, 605, 615, 617), (604, 603, 614, 611), (602, 608, 613, 610), (607, 606, 612, 616), (605, 604, 611, 615), (603, 602, 610, 614), (575, 574, 622, 618), (577, 576, 623, 619), (572, 570, 624, 620), (574, 573, 625, 622), (576, 575, 618, 623), (571, 577, 619, 621), (570, 571, 621, 624), (573, 572, 620, 625), (618, 622, 626, 630), (619, 623, 627, 631), (620, 624, 628, 632), (622, 625, 629, 626), (623, 618, 630, 627), (621, 619, 631, 633), (624, 621, 633, 628), (625, 620, 632, 629), (643, 644, 638, 637), (644, 645, 639, 638), (635, 636, 642, 641), (634, 635, 641, 640), (641, 642, 645, 644), (640, 641, 644, 643), (655, 656, 650, 649), (656, 657, 651, 650), (647, 648, 654, 653), (646, 647, 653, 652), (653, 654, 657, 656), (652, 653, 656, 655), (667, 668, 662, 661), (668, 669, 663, 662), (659, 660, 666, 665), (658, 659, 665, 664), (665, 666, 669, 668), (664, 665, 668, 667), (679, 680, 674, 673), (680, 681, 675, 674), (671, 672, 678, 677), (670, 671, 677, 676), (677, 678, 681, 680), (676, 677, 680, 679), (691, 692, 686, 685), (692, 693, 687, 686), (683, 684, 690, 689), (682, 683, 689, 688), (689, 690, 693, 692), (688, 689, 692, 691), (703, 704, 698, 697), (704, 705, 699, 698), (695, 696, 702, 701), (694, 695, 701, 700), (701, 702, 705, 704), (700, 701, 704, 703), (715, 716, 710, 709), (716, 717, 711, 710), (707, 708, 714, 713), (706, 707, 713, 712), (713, 714, 717, 716), (712, 713, 716, 715), (727, 728, 722, 721), (728, 729, 723, 722), (719, 720, 726, 725), (718, 719, 725, 724), (725, 726, 729, 728), (724, 725, 728, 727), (739, 740, 734, 733), (740, 741, 735, 734), (731, 732, 738, 737), (730, 731, 737, 736), (737, 738, 741, 740), (736, 737, 740, 739), (760, 761, 769, 768), (756, 758, 765, 764), (744, 745, 747, 746), (765, 743, 767, 773), (748, 750, 761, 760), (746, 747, 749, 748), (743, 742, 766, 767), (758, 744, 743, 765), (748, 749, 751, 750), (762, 763, 771, 770), (754, 756, 764, 763), (750, 751, 753, 752), (764, 765, 773, 772), (746, 748, 760, 742), (752, 753, 755, 754), (742, 760, 768, 766), (744, 746, 742, 743), (754, 755, 757, 756), (763, 764, 772, 771), (752, 754, 763, 762), (756, 757, 759, 758), (761, 762, 770, 769), (770, 771, 779, 778), (758, 759, 745, 744), (750, 752, 762, 761), (775, 774, 776, 777, 778, 779, 780, 781), (772, 773, 781, 780), (766, 768, 776, 774), (769, 770, 778, 777), (771, 772, 780, 779), (773, 767, 775, 781), (767, 766, 774, 775), (768, 769, 777, 776)])
me_sphere_003.polygons.foreach_set('use_smooth', [1, 1, 1, 1, 1, 1, 1, 1, 1, 1, 1, 1, 1, 1, 1, 1, 1, 1, 1, 1, 1, 1, 1, 1, 1, 1, 1, 1, 1, 1, 1, 1, 1, 1, 1, 1, 1, 1, 1, 1, 1, 1, 1, 1, 1, 1, 1, 1, 1, 1, 1, 1, 1, 1, 1, 1, 1, 1, 1, 1, 1, 1, 1, 1, 1, 1, 1, 1, 1, 1, 1, 1, 1, 1, 1, 1, 1, 1, 1, 1, 1, 1, 1, 1, 1, 1, 1, 1, 1, 1, 1, 1, 1, 1, 1, 1, 1, 1, 1, 1, 1, 1, 1, 1, 1, 1, 1, 1, 1, 1, 1, 1, 1, 1, 1, 1, 1, 1, 1, 1, 1, 1, 1, 1, 1, 1, 1, 1, 1, 1, 1, 1, 1, 1, 1, 1, 1, 1, 1, 1, 1, 1, 1, 1, 1, 1, 1, 1, 1, 1, 1, 1, 1, 1, 1, 1, 1, 1, 1, 1, 1, 1, 1, 1, 1, 1, 1, 1, 1, 1, 1, 1, 1, 1, 1, 1, 1, 1, 1, 1, 1, 1, 1, 1, 1, 1, 1, 1, 1, 1, 1, 1, 1, 1, 1, 1, 1, 1, 1, 1, 1, 1, 1, 1, 1, 1, 1, 1, 1, 1, 1, 1, 1, 1, 1, 1, 1, 1, 1, 1, 1, 1, 1, 1, 1, 1, 1, 1, 1, 1, 1, 1, 1, 1, 1, 1, 1, 1, 1, 1, 1, 1, 1, 1, 1, 1, 1, 1, 1, 1, 1, 1, 1, 1, 1, 1, 1, 1, 1, 1, 1, 1, 1, 1, 1, 1, 1, 1, 1, 1, 1, 1, 1, 1, 1, 1, 1, 1, 1, 1, 1, 1, 1, 1, 1, 1, 1, 1, 1, 1, 1, 1, 1, 1, 1, 1, 1, 1, 1, 1, 1, 1, 1, 1, 1, 1, 1, 1, 1, 1, 1, 1, 1, 1, 1, 1, 1, 1, 1, 1, 1, 1, 1, 1, 1, 1, 1, 1, 1, 1, 1, 1, 1, 1, 1, 1, 1, 1, 1, 1, 1, 1, 1, 1, 1, 1, 1, 1, 1, 1, 1, 1, 1, 1, 1, 1, 1, 1, 1, 1, 1, 1, 1, 1, 1, 1, 1, 1, 1, 1, 1, 1, 1, 1, 1, 1, 1, 1, 1, 1, 1, 1, 1, 1, 1, 1, 1, 1, 1, 1, 1, 1, 1, 1, 1, 1, 1, 1, 1, 1, 1, 1, 1, 1, 1, 1, 1, 1, 1, 1, 1, 1, 1, 1, 1, 1, 1, 1, 1, 1, 1, 1, 1, 1, 1, 1, 1, 1, 1, 1, 1, 1, 1, 1, 1, 1, 1, 1, 1, 1, 1, 1, 1, 1, 1, 1, 1, 1, 1, 1, 1, 1, 1, 1, 1, 1, 1, 1, 1, 1, 1, 1, 1, 1, 1, 1, 1, 1, 1, 1, 1, 1, 1, 1, 1, 1, 1, 1, 1, 1, 1, 1, 1, 1, 1, 1, 1, 1, 1, 1, 1, 1, 1, 1, 1, 1, 1, 1, 1, 1, 1, 1, 1, 1, 1, 1, 1, 1, 1, 1, 1, 1, 1, 1, 1, 1, 1, 1, 1, 1, 1, 1, 1, 1, 1, 1, 1, 1, 1, 1, 1, 1, 1, 1, 1, 1, 1, 1, 1, 1, 1, 1, 1, 1, 1, 1, 1, 1, 1, 1, 1, 1, 1, 1, 1, 1, 1, 1, 1, 1, 1, 1, 1, 1, 1, 1, 1, 1, 1, 1, 1, 1, 1, 1, 1, 1, 1, 1, 1, 1, 1, 1, 1, 1, 1, 1, 1, 1, 1, 1, 1, 1, 1, 1, 1, 1, 1, 1, 1, 1, 1, 1, 1, 1, 1, 1, 1, 1, 1, 1, 1, 1, 1, 1, 1, 1, 1, 1, 1, 1, 1, 1, 1, 1, 1, 1, 1, 1, 1, 1, 1, 1, 1, 1, 1, 1, 1, 1, 1, 1, 1, 1, 1, 1, 1, 1, 1, 1, 1, 1, 1, 1, 1, 1, 0, 0, 0, 0, 0, 0, 0, 0, 0, 0, 0, 0, 0, 0, 0, 0, 0, 0, 0, 0, 0, 0, 0, 0, 0, 0, 0, 0, 0, 0, 0, 0, 0])
me_sphere_003.polygons.foreach_set('material_index', [0, 0, 0, 0, 0, 0, 0, 0, 0, 0, 0, 0, 0, 0, 0, 0, 0, 0, 0, 0, 0, 0, 0, 0, 0, 0, 0, 0, 0, 0, 0, 0, 0, 0, 0, 0, 0, 0, 0, 0, 0, 0, 0, 0, 0, 0, 0, 0, 0, 0, 0, 0, 0, 0, 0, 0, 0, 0, 0, 0, 0, 0, 0, 0, 0, 0, 0, 0, 0, 0, 0, 0, 0, 0, 0, 0, 0, 0, 0, 0, 0, 0, 0, 0, 0, 0, 0, 0, 0, 0, 0, 0, 0, 0, 0, 0, 0, 0, 0, 0, 0, 0, 0, 0, 0, 0, 0, 0, 0, 0, 0, 0, 0, 0, 0, 0, 0, 0, 0, 0, 0, 0, 0, 0, 0, 0, 0, 0, 0, 0, 0, 0, 0, 0, 0, 0, 0, 0, 0, 0, 0, 0, 0, 0, 0, 0, 0, 0, 0, 0, 0, 0, 0, 0, 0, 0, 0, 0, 0, 0, 0, 0, 0, 0, 0, 0, 0, 0, 0, 0, 0, 0, 0, 0, 0, 0, 0, 0, 0, 0, 0, 0, 0, 0, 0, 0, 0, 0, 0, 0, 0, 0, 0, 0, 0, 0, 0, 0, 0, 0, 0, 0, 0, 0, 0, 0, 0, 0, 0, 0, 0, 0, 0, 0, 0, 0, 0, 0, 0, 0, 0, 0, 0, 0, 0, 0, 0, 0, 0, 0, 0, 0, 0, 0, 0, 0, 0, 0, 0, 0, 0, 0, 0, 0, 0, 0, 0, 0, 0, 0, 0, 0, 0, 0, 0, 0, 0, 0, 0, 0, 0, 0, 0, 0, 0, 0, 0, 0, 0, 0, 0, 0, 0, 0, 0, 0, 0, 0, 0, 0, 0, 0, 0, 0, 0, 0, 0, 0, 0, 0, 0, 0, 0, 0, 0, 0, 0, 0, 0, 0, 0, 0, 0, 0, 0, 0, 0, 0, 0, 0, 0, 0, 0, 0, 0, 0, 0, 0, 0, 0, 0, 0, 0, 0, 0, 0, 0, 0, 0, 0, 0, 0, 0, 0, 0, 0, 0, 0, 0, 0, 0, 0, 0, 0, 0, 0, 0, 0, 0, 0, 0, 0, 0, 0, 0, 0, 0, 0, 0, 0, 0, 0, 0, 0, 0, 0, 0, 0, 0, 0, 0, 0, 0, 0, 0, 0, 0, 0, 0, 0, 0, 0, 0, 0, 0, 0, 0, 0, 0, 0, 0, 0, 0, 0, 0, 0, 0, 0, 0, 0, 0, 0, 0, 0, 0, 0, 0, 0, 0, 0, 0, 0, 0, 0, 0, 0, 0, 0, 0, 0, 0, 0, 0, 0, 0, 0, 0, 0, 0, 0, 0, 0, 0, 0, 0, 0, 0, 0, 0, 0, 0, 0, 0, 0, 0, 0, 0, 0, 0, 0, 0, 0, 0, 0, 0, 0, 0, 0, 0, 0, 0, 0, 0, 0, 0, 0, 0, 0, 0, 0, 0, 0, 0, 0, 0, 0, 0, 0, 0, 0, 0, 0, 0, 0, 0, 0, 0, 0, 0, 0, 0, 0, 0, 0, 0, 1, 1, 1, 1, 1, 1, 1, 1, 1, 1, 1, 1, 1, 1, 1, 1, 1, 1, 1, 1, 1, 1, 1, 1, 1, 1, 1, 1, 1, 1, 1, 1, 1, 1, 1, 1, 1, 1, 1, 1, 1, 1, 1, 1, 1, 1, 1, 1, 1, 1, 1, 1, 1, 1, 1, 1, 1, 1, 1, 1, 1, 1, 1, 1, 1, 1, 1, 1, 1, 1, 1, 1, 1, 1, 1, 1, 1, 1, 1, 1, 1, 1, 1, 1, 1, 1, 1, 1, 1, 1, 1, 1, 1, 1, 1, 1, 1, 1, 1, 1, 1, 1, 1, 1, 1, 0, 0, 0, 0, 0, 0, 0, 0, 0, 0, 0, 0, 0, 0, 0, 0, 0, 0, 0, 0, 0, 0, 0, 0, 0, 0, 0, 0, 0, 0, 0, 0, 0, 0, 0, 0, 0, 0, 0, 0, 0, 0, 0, 0, 0, 0, 0, 0, 0, 0, 0, 0, 0, 0, 0, 0, 0, 0, 0, 0, 0, 0, 0, 0, 0, 0, 0, 0, 0, 0, 0, 0, 0, 0, 0, 0, 0, 0, 0, 0, 0, 0, 0, 0, 0, 0, 0])
_uv = me_sphere_003.uv_layers.new(name='UVMap')
_uv.uv.foreach_set('vector', [0.7703, 0.3626, 0.7613, 0.3958, 0.7222, 0.3847, 0.7289, 0.3538, 0.7768, 0.3132, 0.7703, 0.3626, 0.7289, 0.3538, 0.7353, 0.3091, 0.7793, 0.2598, 0.7768, 0.3132, 0.7353, 0.3091, 0.7373, 0.2595, 0.7732, 0.2051, 0.7793, 0.2598, 0.7373, 0.2595, 0.7358, 0.2095, 0.7595, 0.1462, 0.7732, 0.2051, 0.7358, 0.2095, 0.7296, 0.1542, 0.7475, 0.4342, 0.7246, 0.4815, 0.6959, 0.4691, 0.7129, 0.4221, 0.7613, 0.3958, 0.7475, 0.4342, 0.7129, 0.4221, 0.7222, 0.3847, 0.7353, 0.3091, 0.7289, 0.3538, 0.6898, 0.3472, 0.6948, 0.3042, 0.7373, 0.2595, 0.7353, 0.3091, 0.6948, 0.3042, 0.6983, 0.2572, 0.7358, 0.2095, 0.7373, 0.2595, 0.6983, 0.2572, 0.7011, 0.2098, 0.7296, 0.1542, 0.7358, 0.2095, 0.7011, 0.2098, 0.6999, 0.1568, 0.7129, 0.4221, 0.6959, 0.4691, 0.6666, 0.4609, 0.6778, 0.4142, 0.7222, 0.3847, 0.7129, 0.4221, 0.6778, 0.4142, 0.6838, 0.3779, 0.7289, 0.3538, 0.7222, 0.3847, 0.6838, 0.3779, 0.6898, 0.3472, 0.6948, 0.3042, 0.6898, 0.3472, 0.6493, 0.3421, 0.6538, 0.2996, 0.6983, 0.2572, 0.6948, 0.3042, 0.6538, 0.2996, 0.6599, 0.2541, 0.7011, 0.2098, 0.6983, 0.2572, 0.6599, 0.2541, 0.6646, 0.2067, 0.6999, 0.1568, 0.7011, 0.2098, 0.6646, 0.2067, 0.671, 0.1549, 0.6778, 0.4142, 0.6666, 0.4609, 0.6374, 0.4568, 0.6425, 0.4108, 0.6838, 0.3779, 0.6778, 0.4142, 0.6425, 0.4108, 0.6442, 0.3735, 0.6898, 0.3472, 0.6838, 0.3779, 0.6442, 0.3735, 0.6493, 0.3421, 0.6599, 0.2541, 0.6538, 0.2996, 0.616, 0.2951, 0.6211, 0.2488, 0.6646, 0.2067, 0.6599, 0.2541, 0.6211, 0.2488, 0.6305, 0.1999, 0.671, 0.1549, 0.6646, 0.2067, 0.6305, 0.1999, 0.6428, 0.1489, 0.6425, 0.4108, 0.6374, 0.4568, 0.6076, 0.4568, 0.6075, 0.4099, 0.6442, 0.3735, 0.6425, 0.4108, 0.6075, 0.4099, 0.6067, 0.3715, 0.6493, 0.3421, 0.6442, 0.3735, 0.6067, 0.3715, 0.6106, 0.3384, 0.6538, 0.2996, 0.6493, 0.3421, 0.6106, 0.3384, 0.616, 0.2951, 0.6305, 0.1999, 0.6211, 0.2488, 0.5833, 0.2407, 0.5958, 0.1917, 0.6428, 0.1489, 0.6305, 0.1999, 0.5958, 0.1917, 0.6138, 0.1417, 0.6075, 0.4099, 0.6076, 0.4568, 0.5771, 0.4623, 0.5725, 0.4143, 0.6067, 0.3715, 0.6075, 0.4099, 0.5725, 0.4143, 0.5681, 0.3721, 0.6106, 0.3384, 0.6067, 0.3715, 0.5681, 0.3721, 0.5699, 0.3348, 0.616, 0.2951, 0.6106, 0.3384, 0.5699, 0.3348, 0.5741, 0.2889, 0.6211, 0.2488, 0.616, 0.2951, 0.5741, 0.2889, 0.5833, 0.2407, 0.5958, 0.1917, 0.5833, 0.2407, 0.5406, 0.231, 0.5584, 0.182, 0.6138, 0.1417, 0.5958, 0.1917, 0.5584, 0.182, 0.5849, 0.1271, 0.5725, 0.4143, 0.5771, 0.4623, 0.5455, 0.4715, 0.5315, 0.4215, 0.5681, 0.3721, 0.5725, 0.4143, 0.5315, 0.4215, 0.522, 0.376, 0.5699, 0.3348, 0.5681, 0.3721, 0.522, 0.376, 0.5231, 0.332, 0.5741, 0.2889, 0.5699, 0.3348, 0.5231, 0.332, 0.5289, 0.282, 0.5833, 0.2407, 0.5741, 0.2889, 0.5289, 0.282, 0.5406, 0.231, 0.5849, 0.1271, 0.5584, 0.182, 0.5206, 0.1624, 0.5555, 0.1099, 0.5315, 0.4215, 0.5455, 0.4715, 0.5143, 0.4864, 0.4929, 0.4341, 0.522, 0.376, 0.5315, 0.4215, 0.4929, 0.4341, 0.4786, 0.3838, 0.5231, 0.332, 0.522, 0.376, 0.4786, 0.3838, 0.4773, 0.3305, 0.5289, 0.282, 0.5231, 0.332, 0.4773, 0.3305, 0.4826, 0.2762, 0.5406, 0.231, 0.5289, 0.282, 0.4826, 0.2762, 0.4981, 0.2175, 0.5584, 0.182, 0.5406, 0.231, 0.4981, 0.2175, 0.5206, 0.1624, 0.3398, 0.1191, 0.3676, 0.1765, 0.3296, 0.1886, 0.3078, 0.135, 0.3747, 0.4532, 0.3489, 0.5072, 0.3163, 0.4935, 0.3331, 0.4428, 0.3872, 0.4004, 0.3747, 0.4532, 0.3331, 0.4428, 0.34, 0.3953, 0.3971, 0.3464, 0.3872, 0.4004, 0.34, 0.3953, 0.3472, 0.3451, 0.3971, 0.2912, 0.3971, 0.3464, 0.3472, 0.3451, 0.3482, 0.2947, 0.3878, 0.2322, 0.3971, 0.2912, 0.3482, 0.2947, 0.3429, 0.2411, 0.3676, 0.1765, 0.3878, 0.2322, 0.3429, 0.2411, 0.3296, 0.1886, 0.3331, 0.4428, 0.3163, 0.4935, 0.2859, 0.4853, 0.2966, 0.4368, 0.34, 0.3953, 0.3331, 0.4428, 0.2966, 0.4368, 0.2995, 0.3911, 0.3472, 0.3451, 0.34, 0.3953, 0.2995, 0.3911, 0.3049, 0.3429, 0.3482, 0.2947, 0.3472, 0.3451, 0.3049, 0.3429, 0.3051, 0.2966, 0.3429, 0.2411, 0.3482, 0.2947, 0.3051, 0.2966, 0.3014, 0.2481, 0.3296, 0.1886, 0.3429, 0.2411, 0.3014, 0.2481, 0.2926, 0.1977, 0.3078, 0.135, 0.3296, 0.1886, 0.2926, 0.1977, 0.2805, 0.1438, 0.2966, 0.4368, 0.2859, 0.4853, 0.2564, 0.4815, 0.2623, 0.435, 0.2995, 0.3911, 0.2966, 0.4368, 0.2623, 0.435, 0.2628, 0.39, 0.3049, 0.3429, 0.2995, 0.3911, 0.2628, 0.39, 0.2664, 0.342, 0.3051, 0.2966, 0.3049, 0.3429, 0.2664, 0.342, 0.2676, 0.2973, 0.3014, 0.2481, 0.3051, 0.2966, 0.2676, 0.2973, 0.2632, 0.2508, 0.2926, 0.1977, 0.3014, 0.2481, 0.2632, 0.2508, 0.2594, 0.2037, 0.2805, 0.1438, 0.2926, 0.1977, 0.2594, 0.2037, 0.2523, 0.1509, 0.2628, 0.39, 0.2623, 0.435, 0.2273, 0.4349, 0.2247, 0.391, 0.2664, 0.342, 0.2628, 0.39, 0.2247, 0.391, 0.2255, 0.3402, 0.2676, 0.2973, 0.2664, 0.342, 0.2255, 0.3402, 0.224, 0.2961, 0.2632, 0.2508, 0.2676, 0.2973, 0.224, 0.2961, 0.2234, 0.2518, 0.2594, 0.2037, 0.2632, 0.2508, 0.2234, 0.2518, 0.2206, 0.2069, 0.2523, 0.1509, 0.2594, 0.2037, 0.2206, 0.2069, 0.2225, 0.1524, 0.2623, 0.435, 0.2564, 0.4815, 0.2272, 0.4811, 0.2273, 0.4349, 0.2247, 0.391, 0.2273, 0.4349, 0.192, 0.4382, 0.1862, 0.3928, 0.2255, 0.3402, 0.2247, 0.391, 0.1862, 0.3928, 0.1847, 0.3396, 0.224, 0.2961, 0.2255, 0.3402, 0.1847, 0.3396, 0.1841, 0.2966, 0.2234, 0.2518, 0.224, 0.2961, 0.1841, 0.2966, 0.1871, 0.2507, 0.2206, 0.2069, 0.2234, 0.2518, 0.1871, 0.2507, 0.189, 0.2059, 0.2225, 0.1524, 0.2206, 0.2069, 0.189, 0.2059, 0.1944, 0.1545, 0.2273, 0.4349, 0.2272, 0.4811, 0.1982, 0.4839, 0.192, 0.4382, 0.1847, 0.3396, 0.1862, 0.3928, 0.149, 0.3954, 0.1464, 0.3407, 0.1841, 0.2966, 0.1847, 0.3396, 0.1464, 0.3407, 0.1471, 0.2959, 0.1871, 0.2507, 0.1841, 0.2966, 0.1471, 0.2959, 0.151, 0.2488, 0.189, 0.2059, 0.1871, 0.2507, 0.151, 0.2488, 0.1577, 0.2022, 0.1944, 0.1545, 0.189, 0.2059, 0.1577, 0.2022, 0.1678, 0.1511, 0.192, 0.4382, 0.1982, 0.4839, 0.1696, 0.4893, 0.1574, 0.4426, 0.1862, 0.3928, 0.192, 0.4382, 0.1574, 0.4426, 0.149, 0.3954, 0.1471, 0.2959, 0.1464, 0.3407, 0.1064, 0.3419, 0.1074, 0.2943, 0.151, 0.2488, 0.1471, 0.2959, 0.1074, 0.2943, 0.1121, 0.2451, 0.1577, 0.2022, 0.151, 0.2488, 0.1121, 0.2451, 0.1222, 0.1962, 0.1678, 0.1511, 0.1577, 0.2022, 0.1222, 0.1962, 0.1376, 0.1403, 0.1574, 0.4426, 0.1696, 0.4893, 0.1406, 0.4991, 0.1234, 0.452, 0.149, 0.3954, 0.1574, 0.4426, 0.1234, 0.452, 0.1107, 0.4018, 0.1464, 0.3407, 0.149, 0.3954, 0.1107, 0.4018, 0.1064, 0.3419, 0.1074, 0.2943, 0.1064, 0.3419, 0.05929, 0.3451, 0.05912, 0.293, 0.1121, 0.2451, 0.1074, 0.2943, 0.05912, 0.293, 0.06726, 0.2365, 0.1222, 0.1962, 0.1121, 0.2451, 0.06726, 0.2365, 0.08272, 0.1834, 0.1376, 0.1403, 0.1222, 0.1962, 0.08272, 0.1834, 0.1084, 0.1276, 0.1234, 0.452, 0.1406, 0.4991, 0.1114, 0.5132, 0.08572, 0.464, 0.1107, 0.4018, 0.1234, 0.452, 0.08572, 0.464, 0.06837, 0.4112, 0.1064, 0.3419, 0.1107, 0.4018, 0.06837, 0.4112, 0.05929, 0.3451, 0.06726, 0.2365, 0.05912, 0.293, 0.01019, 0.2894, 0.0231, 0.2264, 0.08272, 0.1834, 0.06726, 0.2365, 0.0231, 0.2264, 0.04729, 0.1697, 0.1084, 0.1276, 0.08272, 0.1834, 0.04729, 0.1697, 0.08151, 0.1104, 0.08572, 0.464, 0.1114, 0.5132, 0.0817, 0.5337, 0.04505, 0.4814, 0.06837, 0.4112, 0.08572, 0.464, 0.04505, 0.4814, 0.02278, 0.4221, 0.05929, 0.3451, 0.06837, 0.4112, 0.02278, 0.4221, 0.00989, 0.3494, 0.05912, 0.293, 0.05929, 0.3451, 0.00989, 0.3494, 0.01019, 0.2894, 0.9891, 0.6114, 0.9842, 0.6692, 0.9397, 0.6626, 0.9445, 0.6093, 0.9881, 0.5558, 0.9891, 0.6114, 0.9445, 0.6093, 0.9462, 0.5563, 0.9759, 0.4946, 0.9881, 0.5558, 0.9462, 0.5563, 0.9454, 0.4995, 0.9203, 0.84, 0.8818, 0.8846, 0.8567, 0.8621, 0.8848, 0.8174, 0.9504, 0.788, 0.9203, 0.84, 0.8848, 0.8174, 0.9102, 0.771, 0.9742, 0.723, 0.9504, 0.788, 0.9102, 0.771, 0.9286, 0.712, 0.9842, 0.6692, 0.9742, 0.723, 0.9286, 0.712, 0.9397, 0.6626, 0.9462, 0.5563, 0.9445, 0.6093, 0.9014, 0.6042, 0.9083, 0.5549, 0.9454, 0.4995, 0.9462, 0.5563, 0.9083, 0.5549, 0.9128, 0.5001, 0.8848, 0.8174, 0.8567, 0.8621, 0.8308, 0.8456, 0.8507, 0.8002, 0.9102, 0.771, 0.8848, 0.8174, 0.8507, 0.8002, 0.8702, 0.7556, 0.9286, 0.712, 0.9102, 0.771, 0.8702, 0.7556, 0.8843, 0.6999, 0.9397, 0.6626, 0.9286, 0.712, 0.8843, 0.6999, 0.8932, 0.6542, 0.9445, 0.6093, 0.9397, 0.6626, 0.8932, 0.6542, 0.9014, 0.6042, 0.9128, 0.5001, 0.9083, 0.5549, 0.8724, 0.5498, 0.8839, 0.4965, 0.8507, 0.8002, 0.8308, 0.8456, 0.8026, 0.8329, 0.8159, 0.7863, 0.8702, 0.7556, 0.8507, 0.8002, 0.8159, 0.7863, 0.8309, 0.7423, 0.8843, 0.6999, 0.8702, 0.7556, 0.8309, 0.7423, 0.8423, 0.6905, 0.8932, 0.6542, 0.8843, 0.6999, 0.8423, 0.6905, 0.8519, 0.6452, 0.9014, 0.6042, 0.8932, 0.6542, 0.8519, 0.6452, 0.8628, 0.5972, 0.9083, 0.5549, 0.9014, 0.6042, 0.8628, 0.5972, 0.8724, 0.5498, 0.8839, 0.4965, 0.8724, 0.5498, 0.8387, 0.54, 0.8557, 0.4881, 0.8159, 0.7863, 0.8026, 0.8329, 0.7731, 0.824, 0.7803, 0.7761, 0.8309, 0.7423, 0.8159, 0.7863, 0.7803, 0.7761, 0.7923, 0.7317, 0.8423, 0.6905, 0.8309, 0.7423, 0.7923, 0.7317, 0.801, 0.6818, 0.8519, 0.6452, 0.8423, 0.6905, 0.801, 0.6818, 0.81, 0.6353, 0.8628, 0.5972, 0.8519, 0.6452, 0.81, 0.6353, 0.8231, 0.5875, 0.8724, 0.5498, 0.8628, 0.5972, 0.8231, 0.5875, 0.8387, 0.54, 0.7803, 0.7761, 0.7731, 0.824, 0.7419, 0.8194, 0.7424, 0.7694, 0.7923, 0.7317, 0.7803, 0.7761, 0.7424, 0.7694, 0.7498, 0.7222, 0.801, 0.6818, 0.7923, 0.7317, 0.7498, 0.7222, 0.7566, 0.6735, 0.81, 0.6353, 0.801, 0.6818, 0.7566, 0.6735, 0.7679, 0.6255, 0.8231, 0.5875, 0.81, 0.6353, 0.7679, 0.6255, 0.7833, 0.5747, 0.8387, 0.54, 0.8231, 0.5875, 0.7833, 0.5747, 0.8033, 0.5272, 0.8557, 0.4881, 0.8387, 0.54, 0.8033, 0.5272, 0.8281, 0.476, 0.7424, 0.7694, 0.7419, 0.8194, 0.71, 0.8189, 0.7032, 0.7658, 0.7498, 0.7222, 0.7424, 0.7694, 0.7032, 0.7658, 0.7069, 0.7163, 0.7566, 0.6735, 0.7498, 0.7222, 0.7069, 0.7163, 0.7115, 0.6655, 0.7679, 0.6255, 0.7566, 0.6735, 0.7115, 0.6655, 0.7234, 0.6137, 0.7833, 0.5747, 0.7679, 0.6255, 0.7234, 0.6137, 0.7431, 0.5587, 0.8033, 0.5272, 0.7833, 0.5747, 0.7431, 0.5587, 0.7681, 0.509, 0.8281, 0.476, 0.8033, 0.5272, 0.7681, 0.509, 0.8017, 0.4587, 0.5552, 0.7987, 0.5359, 0.8438, 0.4974, 0.8291, 0.5134, 0.7872, 0.5625, 0.7492, 0.5552, 0.7987, 0.5134, 0.7872, 0.5182, 0.7444, 0.5646, 0.6967, 0.5625, 0.7492, 0.5182, 0.7444, 0.5177, 0.6956, 0.5586, 0.6389, 0.5646, 0.6967, 0.5177, 0.6956, 0.5153, 0.6431, 0.5478, 0.5843, 0.5586, 0.6389, 0.5153, 0.6431, 0.5091, 0.5924, 0.5271, 0.5275, 0.5478, 0.5843, 0.5091, 0.5924, 0.4988, 0.5393, 0.5359, 0.8438, 0.5125, 0.8912, 0.4807, 0.8746, 0.4974, 0.8291, 0.5134, 0.7872, 0.4974, 0.8291, 0.4594, 0.8185, 0.4679, 0.779, 0.5182, 0.7444, 0.5134, 0.7872, 0.4679, 0.779, 0.4708, 0.7401, 0.5177, 0.6956, 0.5182, 0.7444, 0.4708, 0.7401, 0.4729, 0.694, 0.5153, 0.6431, 0.5177, 0.6956, 0.4729, 0.694, 0.4724, 0.6453, 0.5091, 0.5924, 0.5153, 0.6431, 0.4724, 0.6453, 0.4697, 0.5965, 0.4988, 0.5393, 0.5091, 0.5924, 0.4697, 0.5965, 0.4668, 0.5434, 0.4974, 0.8291, 0.4807, 0.8746, 0.4507, 0.864, 0.4594, 0.8185, 0.4708, 0.7401, 0.4679, 0.779, 0.4288, 0.7729, 0.4306, 0.7382, 0.4729, 0.694, 0.4708, 0.7401, 0.4306, 0.7382, 0.432, 0.6919, 0.4724, 0.6453, 0.4729, 0.694, 0.432, 0.6919, 0.4345, 0.6446, 0.4697, 0.5965, 0.4724, 0.6453, 0.4345, 0.6446, 0.4388, 0.5971, 0.4668, 0.5434, 0.4697, 0.5965, 0.4388, 0.5971, 0.4388, 0.5432, 0.4594, 0.8185, 0.4507, 0.864, 0.4209, 0.8583, 0.424, 0.8118, 0.4679, 0.779, 0.4594, 0.8185, 0.424, 0.8118, 0.4288, 0.7729, 0.4306, 0.7382, 0.4288, 0.7729, 0.3886, 0.7707, 0.3874, 0.7365, 0.432, 0.6919, 0.4306, 0.7382, 0.3874, 0.7365, 0.3896, 0.6909, 0.4345, 0.6446, 0.432, 0.6919, 0.3896, 0.6909, 0.3948, 0.6423, 0.4388, 0.5971, 0.4345, 0.6446, 0.3948, 0.6423, 0.4, 0.5929, 0.4388, 0.5432, 0.4388, 0.5971, 0.4, 0.5929, 0.4101, 0.5397, 0.424, 0.8118, 0.4209, 0.8583, 0.3897, 0.856, 0.3872, 0.8087, 0.4288, 0.7729, 0.424, 0.8118, 0.3872, 0.8087, 0.3886, 0.7707, 0.3896, 0.6909, 0.3874, 0.7365, 0.346, 0.7359, 0.3476, 0.6892, 0.3948, 0.6423, 0.3896, 0.6909, 0.3476, 0.6892, 0.3536, 0.6376, 0.4, 0.5929, 0.3948, 0.6423, 0.3536, 0.6376, 0.3617, 0.5871, 0.4101, 0.5397, 0.4, 0.5929, 0.3617, 0.5871, 0.3771, 0.5306, 0.3872, 0.8087, 0.3897, 0.856, 0.3562, 0.8598, 0.35, 0.8094, 0.3886, 0.7707, 0.3872, 0.8087, 0.35, 0.8094, 0.3478, 0.7694, 0.3874, 0.7365, 0.3886, 0.7707, 0.3478, 0.7694, 0.346, 0.7359, 0.3536, 0.6376, 0.3476, 0.6892, 0.3005, 0.6833, 0.3097, 0.6273, 0.3617, 0.5871, 0.3536, 0.6376, 0.3097, 0.6273, 0.3244, 0.5732, 0.3771, 0.5306, 0.3617, 0.5871, 0.3244, 0.5732, 0.3487, 0.5193, 0.35, 0.8094, 0.3562, 0.8598, 0.3236, 0.8688, 0.3083, 0.8165, 0.3478, 0.7694, 0.35, 0.8094, 0.3083, 0.8165, 0.3008, 0.773, 0.346, 0.7359, 0.3478, 0.7694, 0.3008, 0.773, 0.2984, 0.7364, 0.3476, 0.6892, 0.346, 0.7359, 0.2984, 0.7364, 0.3005, 0.6833, 0.8282, 0.257, 0.8282, 0.3189, 0.7768, 0.3132, 0.7793, 0.2598, 0.8156, 0.1953, 0.8282, 0.257, 0.7793, 0.2598, 0.7732, 0.2051, 0.791, 0.1342, 0.8156, 0.1953, 0.7732, 0.2051, 0.7595, 0.1462, 0.7872, 0.4536, 0.7529, 0.5011, 0.7246, 0.4815, 0.7475, 0.4342, 0.807, 0.4108, 0.7872, 0.4536, 0.7475, 0.4342, 0.7613, 0.3958, 0.8182, 0.3743, 0.807, 0.4108, 0.7613, 0.3958, 0.7703, 0.3626, 0.8282, 0.3189, 0.8182, 0.3743, 0.7703, 0.3626, 0.7768, 0.3132, 0.1696, 0.4893, 0.1982, 0.4839, 0.2042, 0.5198, 0.1841, 0.5256, 0.1406, 0.4991, 0.1696, 0.4893, 0.1841, 0.5256, 0.1626, 0.5367, 0.3163, 0.4935, 0.3489, 0.5072, 0.3225, 0.5425, 0.2985, 0.5316, 0.1114, 0.5132, 0.1406, 0.4991, 0.1626, 0.5367, 0.1392, 0.552, 0.0817, 0.5337, 0.1114, 0.5132, 0.1392, 0.552, 0.1197, 0.5701, 0.2859, 0.4853, 0.3163, 0.4935, 0.2985, 0.5316, 0.2766, 0.5231, 0.4807, 0.8746, 0.5125, 0.8912, 0.4889, 0.9216, 0.4648, 0.9083, 0.2564, 0.4815, 0.2859, 0.4853, 0.2766, 0.5231, 0.2493, 0.5189, 0.8567, 0.8621, 0.8818, 0.8846, 0.8468, 0.9162, 0.8307, 0.8982, 0.8308, 0.8456, 0.8567, 0.8621, 0.8307, 0.8982, 0.809, 0.8795, 0.4507, 0.864, 0.4807, 0.8746, 0.4648, 0.9083, 0.4392, 0.8981, 0.8026, 0.8329, 0.8308, 0.8456, 0.809, 0.8795, 0.787, 0.8675, 0.4209, 0.8583, 0.4507, 0.864, 0.4392, 0.8981, 0.4142, 0.8918, 0.6959, 0.4691, 0.7246, 0.4815, 0.7051, 0.5143, 0.6817, 0.5033, 0.7419, 0.8194, 0.7731, 0.824, 0.7622, 0.861, 0.7393, 0.857, 0.7731, 0.824, 0.8026, 0.8329, 0.787, 0.8675, 0.7622, 0.861, 0.3897, 0.856, 0.4209, 0.8583, 0.4142, 0.8918, 0.39, 0.8904, 0.3562, 0.8598, 0.3897, 0.856, 0.39, 0.8904, 0.3642, 0.8941, 0.6666, 0.4609, 0.6959, 0.4691, 0.6817, 0.5033, 0.6583, 0.5001, 0.3236, 0.8688, 0.3562, 0.8598, 0.3642, 0.8941, 0.3402, 0.9026, 0.6374, 0.4568, 0.6666, 0.4609, 0.6583, 0.5001, 0.632, 0.4974, 0.7246, 0.4815, 0.7529, 0.5011, 0.7281, 0.5328, 0.7051, 0.5143, 0.6076, 0.4568, 0.6374, 0.4568, 0.632, 0.4974, 0.6092, 0.4967, 0.71, 0.8189, 0.7419, 0.8194, 0.7393, 0.857, 0.7139, 0.8571, 0.5771, 0.4623, 0.6076, 0.4568, 0.6092, 0.4967, 0.5829, 0.5005, 0.2272, 0.4811, 0.2564, 0.4815, 0.2493, 0.5189, 0.2276, 0.5164, 0.5455, 0.4715, 0.5771, 0.4623, 0.5829, 0.5005, 0.5598, 0.5105, 0.1982, 0.4839, 0.2272, 0.4811, 0.2276, 0.5164, 0.2042, 0.5198, 0.5143, 0.4864, 0.5455, 0.4715, 0.5598, 0.5105, 0.5332, 0.5223, 0.7622, 0.861, 0.787, 0.8675, 0.7779, 0.8908, 0.7564, 0.8847, 0.5332, 0.5223, 0.5598, 0.5105, 0.5741, 0.5301, 0.5535, 0.5416, 0.7393, 0.857, 0.7622, 0.861, 0.7564, 0.8847, 0.7353, 0.8823, 0.2985, 0.5316, 0.3225, 0.5425, 0.3071, 0.5683, 0.2876, 0.5565, 0.7139, 0.8571, 0.7393, 0.857, 0.7353, 0.8823, 0.7153, 0.8821, 0.2766, 0.5231, 0.2985, 0.5316, 0.2876, 0.5565, 0.2684, 0.5483, 0.4648, 0.9083, 0.4889, 0.9216, 0.4723, 0.9404, 0.4518, 0.9276, 0.2493, 0.5189, 0.2766, 0.5231, 0.2684, 0.5483, 0.2471, 0.5456, 0.4392, 0.8981, 0.4648, 0.9083, 0.4518, 0.9276, 0.4314, 0.9175, 0.2276, 0.5164, 0.2493, 0.5189, 0.2471, 0.5456, 0.2303, 0.5433, 0.4142, 0.8918, 0.4392, 0.8981, 0.4314, 0.9175, 0.411, 0.9145, 0.2042, 0.5198, 0.2276, 0.5164, 0.2303, 0.5433, 0.2093, 0.5453, 0.39, 0.8904, 0.4142, 0.8918, 0.411, 0.9145, 0.3898, 0.9137, 0.1841, 0.5256, 0.2042, 0.5198, 0.2093, 0.5453, 0.1957, 0.5488, 0.3642, 0.8941, 0.39, 0.8904, 0.3898, 0.9137, 0.3668, 0.918, 0.1626, 0.5367, 0.1841, 0.5256, 0.1957, 0.5488, 0.177, 0.5575, 0.3402, 0.9026, 0.3642, 0.8941, 0.3668, 0.918, 0.3496, 0.9248, 0.1392, 0.552, 0.1626, 0.5367, 0.177, 0.5575, 0.1573, 0.5711, 0.6583, 0.5001, 0.6817, 0.5033, 0.6741, 0.525, 0.6549, 0.5193, 0.7051, 0.5143, 0.7281, 0.5328, 0.71, 0.551, 0.691, 0.5343, 0.1197, 0.5701, 0.1392, 0.552, 0.1573, 0.5711, 0.1413, 0.5872, 0.632, 0.4974, 0.6583, 0.5001, 0.6549, 0.5193, 0.6332, 0.516, 0.6817, 0.5033, 0.7051, 0.5143, 0.691, 0.5343, 0.6741, 0.525, 0.8307, 0.8982, 0.8468, 0.9162, 0.8276, 0.9313, 0.8161, 0.9179, 0.6092, 0.4967, 0.632, 0.4974, 0.6332, 0.516, 0.6153, 0.5175, 0.809, 0.8795, 0.8307, 0.8982, 0.8161, 0.9179, 0.7974, 0.9011, 0.5829, 0.5005, 0.6092, 0.4967, 0.6153, 0.5175, 0.5921, 0.5217, 0.787, 0.8675, 0.809, 0.8795, 0.7974, 0.9011, 0.7779, 0.8908, 0.5598, 0.5105, 0.5829, 0.5005, 0.5921, 0.5217, 0.5741, 0.5301, 0.67, 0.5857, 0.6814, 0.5921, 0.6756, 0.6098, 0.6674, 0.6045, 0.1809, 0.6363, 0.1902, 0.6282, 0.1974, 0.6578, 0.1904, 0.664, 0.6447, 0.5812, 0.6528, 0.5814, 0.654, 0.6026, 0.6506, 0.6035, 0.6601, 0.5833, 0.67, 0.5857, 0.6674, 0.6045, 0.6605, 0.6034, 0.7666, 0.9456, 0.7742, 0.9538, 0.748, 0.9607, 0.7419, 0.9544, 0.6342, 0.5831, 0.6447, 0.5812, 0.6506, 0.6035, 0.6467, 0.6061, 0.7584, 0.9374, 0.7666, 0.9456, 0.7419, 0.9544, 0.7374, 0.9484, 0.6247, 0.5862, 0.6342, 0.5831, 0.6467, 0.6061, 0.6423, 0.6088, 0.7471, 0.9293, 0.7584, 0.9374, 0.7374, 0.9484, 0.7302, 0.9439, 0.6157, 0.5926, 0.6247, 0.5862, 0.6423, 0.6088, 0.6379, 0.6133, 0.7371, 0.9267, 0.7471, 0.9293, 0.7302, 0.9439, 0.7245, 0.9419, 0.608, 0.6011, 0.6157, 0.5926, 0.6379, 0.6133, 0.6336, 0.6193, 0.7253, 0.9252, 0.7371, 0.9267, 0.7245, 0.9419, 0.7194, 0.941, 0.2428, 0.6264, 0.2496, 0.6301, 0.2365, 0.66, 0.2305, 0.6566, 0.7131, 0.9232, 0.7253, 0.9252, 0.7194, 0.941, 0.7109, 0.939, 0.2373, 0.6235, 0.2428, 0.6264, 0.2305, 0.6566, 0.2251, 0.6556, 0.4351, 0.9669, 0.4472, 0.9724, 0.4389, 0.9856, 0.4273, 0.9814, 0.2284, 0.6206, 0.2373, 0.6235, 0.2251, 0.6556, 0.2197, 0.654, 0.4225, 0.9628, 0.4351, 0.9669, 0.4273, 0.9814, 0.42, 0.9787, 0.2215, 0.6194, 0.2284, 0.6206, 0.2197, 0.654, 0.2152, 0.6539, 0.4104, 0.9619, 0.4225, 0.9628, 0.42, 0.9787, 0.4077, 0.9788, 0.2141, 0.6189, 0.2215, 0.6194, 0.2152, 0.6539, 0.2111, 0.6526, 0.397, 0.9621, 0.4104, 0.9619, 0.4077, 0.9788, 0.4005, 0.9789, 0.2084, 0.6198, 0.2141, 0.6189, 0.2111, 0.6526, 0.2064, 0.6536, 0.3837, 0.9634, 0.397, 0.9621, 0.4005, 0.9789, 0.3897, 0.9781, 0.2005, 0.6227, 0.2084, 0.6198, 0.2064, 0.6536, 0.2015, 0.6559, 0.3745, 0.9657, 0.3837, 0.9634, 0.3897, 0.9781, 0.3842, 0.9802, 0.1902, 0.6282, 0.2005, 0.6227, 0.2015, 0.6559, 0.1974, 0.6578, 0.6528, 0.5814, 0.6601, 0.5833, 0.6605, 0.6034, 0.654, 0.6026, 0.6549, 0.5193, 0.6741, 0.525, 0.6619, 0.5629, 0.6516, 0.5607, 0.1573, 0.5711, 0.177, 0.5575, 0.1922, 0.5916, 0.1787, 0.5988, 0.3496, 0.9248, 0.3668, 0.918, 0.3783, 0.9495, 0.3668, 0.9524, 0.177, 0.5575, 0.1957, 0.5488, 0.2069, 0.5832, 0.1922, 0.5916, 0.3668, 0.918, 0.3898, 0.9137, 0.3952, 0.9452, 0.3783, 0.9495, 0.1957, 0.5488, 0.2093, 0.5453, 0.2165, 0.5816, 0.2069, 0.5832, 0.3898, 0.9137, 0.411, 0.9145, 0.4127, 0.944, 0.3952, 0.9452, 0.2093, 0.5453, 0.2303, 0.5433, 0.2286, 0.5812, 0.2165, 0.5816, 0.411, 0.9145, 0.4314, 0.9175, 0.4267, 0.9453, 0.4127, 0.944, 0.2303, 0.5433, 0.2471, 0.5456, 0.2384, 0.5819, 0.2286, 0.5812, 0.4314, 0.9175, 0.4518, 0.9276, 0.4427, 0.9518, 0.4267, 0.9453, 0.2471, 0.5456, 0.2684, 0.5483, 0.2501, 0.5868, 0.2384, 0.5819, 0.4518, 0.9276, 0.4723, 0.9404, 0.4563, 0.9606, 0.4427, 0.9518, 0.2684, 0.5483, 0.2876, 0.5565, 0.2603, 0.5948, 0.2501, 0.5868, 0.7153, 0.8821, 0.7353, 0.8823, 0.7314, 0.9089, 0.7152, 0.9081, 0.2876, 0.5565, 0.3071, 0.5683, 0.2712, 0.6055, 0.2603, 0.5948, 0.7353, 0.8823, 0.7564, 0.8847, 0.7484, 0.9104, 0.7314, 0.9089, 0.5535, 0.5416, 0.5741, 0.5301, 0.5994, 0.5704, 0.5861, 0.5788, 0.7564, 0.8847, 0.7779, 0.8908, 0.7643, 0.914, 0.7484, 0.9104, 0.5741, 0.5301, 0.5921, 0.5217, 0.6128, 0.5645, 0.5994, 0.5704, 0.7779, 0.8908, 0.7974, 0.9011, 0.7819, 0.9257, 0.7643, 0.914, 0.5921, 0.5217, 0.6153, 0.5175, 0.6294, 0.5615, 0.6128, 0.5645, 0.7974, 0.9011, 0.8161, 0.9179, 0.7943, 0.937, 0.7819, 0.9257, 0.6153, 0.5175, 0.6332, 0.516, 0.6407, 0.5601, 0.6294, 0.5615, 0.8161, 0.9179, 0.8276, 0.9313, 0.8015, 0.9457, 0.7943, 0.937, 0.6741, 0.525, 0.691, 0.5343, 0.6742, 0.5671, 0.6619, 0.5629, 0.6332, 0.516, 0.6549, 0.5193, 0.6516, 0.5607, 0.6407, 0.5601, 0.1413, 0.5872, 0.1573, 0.5711, 0.1787, 0.5988, 0.1653, 0.6096, 0.691, 0.5343, 0.71, 0.551, 0.6899, 0.5783, 0.6742, 0.5671, 0.6516, 0.5607, 0.6619, 0.5629, 0.6601, 0.5833, 0.6528, 0.5814, 0.1787, 0.5988, 0.1922, 0.5916, 0.2005, 0.6227, 0.1902, 0.6282, 0.3668, 0.9524, 0.3783, 0.9495, 0.3837, 0.9634, 0.3745, 0.9657, 0.1922, 0.5916, 0.2069, 0.5832, 0.2084, 0.6198, 0.2005, 0.6227, 0.3783, 0.9495, 0.3952, 0.9452, 0.397, 0.9621, 0.3837, 0.9634, 0.2069, 0.5832, 0.2165, 0.5816, 0.2141, 0.6189, 0.2084, 0.6198, 0.3952, 0.9452, 0.4127, 0.944, 0.4104, 0.9619, 0.397, 0.9621, 0.2165, 0.5816, 0.2286, 0.5812, 0.2215, 0.6194, 0.2141, 0.6189, 0.4127, 0.944, 0.4267, 0.9453, 0.4225, 0.9628, 0.4104, 0.9619, 0.2286, 0.5812, 0.2384, 0.5819, 0.2284, 0.6206, 0.2215, 0.6194, 0.4267, 0.9453, 0.4427, 0.9518, 0.4351, 0.9669, 0.4225, 0.9628, 0.2384, 0.5819, 0.2501, 0.5868, 0.2373, 0.6235, 0.2284, 0.6206, 0.4427, 0.9518, 0.4563, 0.9606, 0.4472, 0.9724, 0.4351, 0.9669, 0.2501, 0.5868, 0.2603, 0.5948, 0.2428, 0.6264, 0.2373, 0.6235, 0.7152, 0.9081, 0.7314, 0.9089, 0.7253, 0.9252, 0.7131, 0.9232, 0.2603, 0.5948, 0.2712, 0.6055, 0.2496, 0.6301, 0.2428, 0.6264, 0.7314, 0.9089, 0.7484, 0.9104, 0.7371, 0.9267, 0.7253, 0.9252, 0.5861, 0.5788, 0.5994, 0.5704, 0.6157, 0.5926, 0.608, 0.6011, 0.7484, 0.9104, 0.7643, 0.914, 0.7471, 0.9293, 0.7371, 0.9267, 0.5994, 0.5704, 0.6128, 0.5645, 0.6247, 0.5862, 0.6157, 0.5926, 0.7643, 0.914, 0.7819, 0.9257, 0.7584, 0.9374, 0.7471, 0.9293, 0.6128, 0.5645, 0.6294, 0.5615, 0.6342, 0.5831, 0.6247, 0.5862, 0.7819, 0.9257, 0.7943, 0.937, 0.7666, 0.9456, 0.7584, 0.9374, 0.6294, 0.5615, 0.6407, 0.5601, 0.6447, 0.5812, 0.6342, 0.5831, 0.7943, 0.937, 0.8015, 0.9457, 0.7742, 0.9538, 0.7666, 0.9456, 0.6619, 0.5629, 0.6742, 0.5671, 0.67, 0.5857, 0.6601, 0.5833, 0.6407, 0.5601, 0.6516, 0.5607, 0.6528, 0.5814, 0.6447, 0.5812, 0.1653, 0.6096, 0.1787, 0.5988, 0.1902, 0.6282, 0.1809, 0.6363, 0.6742, 0.5671, 0.6899, 0.5783, 0.6814, 0.5921, 0.67, 0.5857, 0.4077, 0.9788, 0.42, 0.9787, 0.4168, 0.9988, 0.4126, 0.999, 0.2111, 0.6526, 0.2152, 0.6539, 0.2119, 0.6985, 0.2105, 0.6983, 0.4005, 0.9789, 0.4077, 0.9788, 0.4126, 0.999, 0.4103, 0.9995, 0.2064, 0.6536, 0.2111, 0.6526, 0.2105, 0.6983, 0.2089, 0.6983, 0.3897, 0.9781, 0.4005, 0.9789, 0.4103, 0.9995, 0.4076, 1.0, 0.2015, 0.6559, 0.2064, 0.6536, 0.2089, 0.6983, 0.2073, 0.6984, 0.3842, 0.9802, 0.3897, 0.9781, 0.4076, 1.0, 0.4063, 1.001, 0.1974, 0.6578, 0.2015, 0.6559, 0.2073, 0.6984, 0.2059, 0.6986, 0.654, 0.6026, 0.6605, 0.6034, 0.6719, 0.6434, 0.6702, 0.644, 0.6674, 0.6045, 0.6756, 0.6098, 0.6762, 0.6429, 0.6738, 0.6428, 0.1904, 0.664, 0.1974, 0.6578, 0.2059, 0.6986, 0.2032, 0.6994, 0.6506, 0.6035, 0.654, 0.6026, 0.6702, 0.644, 0.6692, 0.6445, 0.6605, 0.6034, 0.6674, 0.6045, 0.6738, 0.6428, 0.6719, 0.6434, 0.7419, 0.9544, 0.748, 0.9607, 0.7158, 0.9702, 0.7152, 0.9676, 0.6467, 0.6061, 0.6506, 0.6035, 0.6692, 0.6445, 0.6679, 0.6454, 0.7374, 0.9484, 0.7419, 0.9544, 0.7152, 0.9676, 0.7142, 0.9655, 0.6423, 0.6088, 0.6467, 0.6061, 0.6679, 0.6454, 0.6666, 0.6464, 0.7302, 0.9439, 0.7374, 0.9484, 0.7142, 0.9655, 0.7125, 0.9637, 0.6379, 0.6133, 0.6423, 0.6088, 0.6666, 0.6464, 0.665, 0.6478, 0.7245, 0.9419, 0.7302, 0.9439, 0.7125, 0.9637, 0.7109, 0.9628, 0.6336, 0.6193, 0.6379, 0.6133, 0.665, 0.6478, 0.6633, 0.6496, 0.7194, 0.941, 0.7245, 0.9419, 0.7109, 0.9628, 0.7094, 0.9622, 0.2305, 0.6566, 0.2365, 0.66, 0.2191, 0.7004, 0.2169, 0.6996, 0.7109, 0.939, 0.7194, 0.941, 0.7094, 0.9622, 0.7067, 0.9615, 0.2251, 0.6556, 0.2305, 0.6566, 0.2169, 0.6996, 0.2152, 0.6991, 0.4273, 0.9814, 0.4389, 0.9856, 0.4229, 1.002, 0.4194, 0.9997, 0.2197, 0.654, 0.2251, 0.6556, 0.2152, 0.6991, 0.2134, 0.6987, 0.42, 0.9787, 0.4273, 0.9814, 0.4194, 0.9997, 0.4168, 0.9988, 0.2152, 0.6539, 0.2197, 0.654, 0.2134, 0.6987, 0.2119, 0.6985, 0.6991, 0.9788, 0.6979, 0.9775, 0.6967, 0.976, 0.6962, 0.9738, 0.696, 0.9722, 0.6969, 0.9694, 0.6979, 0.9674, 0.7004, 0.9638, 0.7028, 0.9625, 0.7067, 0.9615, 0.7094, 0.9622, 0.7109, 0.9628, 0.7125, 0.9637, 0.7142, 0.9655, 0.7152, 0.9676, 0.7158, 0.9702, 0.7159, 0.9727, 0.7154, 0.9739, 0.7148, 0.9752, 0.7141, 0.9764, 0.7131, 0.9772, 0.7121, 0.9781, 0.7106, 0.9789, 0.7091, 0.9795, 0.7071, 0.9798, 0.7048, 0.9801, 0.7028, 0.98, 0.7013, 0.9796, 0.7, 0.9793, 0.7595, 0.1462, 0.7296, 0.1542, 0.7223, 0.113, 0.7442, 0.1065, 0.4388, 0.5432, 0.4101, 0.5397, 0.4182, 0.4978, 0.4407, 0.5039, 0.4101, 0.5397, 0.3771, 0.5306, 0.3936, 0.4905, 0.4182, 0.4978, 0.7296, 0.1542, 0.6999, 0.1568, 0.6986, 0.1176, 0.7223, 0.113, 0.3771, 0.5306, 0.3487, 0.5193, 0.3732, 0.48, 0.3936, 0.4905, 0.8557, 0.4881, 0.8281, 0.476, 0.8479, 0.4412, 0.8693, 0.4491, 0.8281, 0.476, 0.8017, 0.4587, 0.8284, 0.4277, 0.8479, 0.4412, 0.6999, 0.1568, 0.671, 0.1549, 0.676, 0.1157, 0.6986, 0.1176, 0.791, 0.1342, 0.7595, 0.1462, 0.7442, 0.1065, 0.7664, 0.0898, 0.671, 0.1549, 0.6428, 0.1489, 0.6517, 0.1108, 0.676, 0.1157, 0.2805, 0.1438, 0.2523, 0.1509, 0.2446, 0.1119, 0.265, 0.1059, 0.6428, 0.1489, 0.6138, 0.1417, 0.6299, 0.103, 0.6517, 0.1108, 0.2523, 0.1509, 0.2225, 0.1524, 0.2246, 0.1145, 0.2446, 0.1119, 0.5849, 0.1271, 0.5555, 0.1099, 0.5852, 0.07435, 0.6071, 0.09198, 0.6138, 0.1417, 0.5849, 0.1271, 0.6071, 0.09198, 0.6299, 0.103, 0.2225, 0.1524, 0.1944, 0.1545, 0.1993, 0.114, 0.2246, 0.1145, 0.1944, 0.1545, 0.1678, 0.1511, 0.1768, 0.1099, 0.1993, 0.114, 0.3398, 0.1191, 0.3078, 0.135, 0.288, 0.09611, 0.311, 0.08185, 0.1678, 0.1511, 0.1376, 0.1403, 0.1569, 0.1004, 0.1768, 0.1099, 0.3078, 0.135, 0.2805, 0.1438, 0.265, 0.1059, 0.288, 0.09611, 0.1376, 0.1403, 0.1084, 0.1276, 0.1342, 0.08622, 0.1569, 0.1004, 0.1084, 0.1276, 0.08151, 0.1104, 0.1145, 0.07019, 0.1342, 0.08622, 0.5271, 0.5275, 0.4988, 0.5393, 0.4881, 0.4991, 0.5105, 0.4906, 0.9759, 0.4946, 0.9454, 0.4995, 0.9416, 0.4536, 0.9599, 0.4497, 0.9128, 0.5001, 0.8839, 0.4965, 0.8932, 0.4576, 0.9138, 0.4588, 0.9454, 0.4995, 0.9128, 0.5001, 0.9138, 0.4588, 0.9416, 0.4536, 0.4988, 0.5393, 0.4668, 0.5434, 0.4638, 0.5044, 0.4881, 0.4991, 0.4668, 0.5434, 0.4388, 0.5432, 0.4407, 0.5039, 0.4638, 0.5044, 0.8839, 0.4965, 0.8557, 0.4881, 0.8693, 0.4491, 0.8932, 0.4576, 0.4407, 0.5039, 0.4182, 0.4978, 0.4254, 0.4678, 0.44, 0.4697, 0.1993, 0.114, 0.1768, 0.1099, 0.1856, 0.07548, 0.2009, 0.08188, 0.4182, 0.4978, 0.3936, 0.4905, 0.4082, 0.4601, 0.4254, 0.4678, 0.1768, 0.1099, 0.1569, 0.1004, 0.17, 0.06679, 0.1856, 0.07548, 0.3936, 0.4905, 0.3732, 0.48, 0.393, 0.4518, 0.4082, 0.4601, 0.1569, 0.1004, 0.1342, 0.08622, 0.1569, 0.05491, 0.17, 0.06679, 0.7223, 0.113, 0.6986, 0.1176, 0.6936, 0.08043, 0.7089, 0.07927, 0.7664, 0.0898, 0.7442, 0.1065, 0.7288, 0.0717, 0.7429, 0.06035, 0.1342, 0.08622, 0.1145, 0.07019, 0.1442, 0.04386, 0.1569, 0.05491, 0.6986, 0.1176, 0.676, 0.1157, 0.6771, 0.07939, 0.6936, 0.08043, 0.7442, 0.1065, 0.7223, 0.113, 0.7089, 0.07927, 0.7288, 0.0717, 0.9599, 0.4497, 0.9416, 0.4536, 0.9349, 0.4195, 0.9464, 0.4158, 0.676, 0.1157, 0.6517, 0.1108, 0.6557, 0.07512, 0.6771, 0.07939, 0.9416, 0.4536, 0.9138, 0.4588, 0.9124, 0.4236, 0.9349, 0.4195, 0.6517, 0.1108, 0.6299, 0.103, 0.6443, 0.06962, 0.6557, 0.07512, 0.9138, 0.4588, 0.8932, 0.4576, 0.8992, 0.4224, 0.9124, 0.4236, 0.6299, 0.103, 0.6071, 0.09198, 0.6274, 0.05488, 0.6443, 0.06962, 0.8932, 0.4576, 0.8693, 0.4491, 0.8811, 0.416, 0.8992, 0.4224, 0.6071, 0.09198, 0.5852, 0.07435, 0.6165, 0.04478, 0.6274, 0.05488, 0.8693, 0.4491, 0.8479, 0.4412, 0.8669, 0.4092, 0.8811, 0.416, 0.311, 0.08185, 0.288, 0.09611, 0.2645, 0.06466, 0.2798, 0.05044, 0.8479, 0.4412, 0.8284, 0.4277, 0.8558, 0.3988, 0.8669, 0.4092, 0.288, 0.09611, 0.265, 0.1059, 0.2495, 0.07531, 0.2645, 0.06466, 0.5105, 0.4906, 0.4881, 0.4991, 0.4754, 0.4644, 0.491, 0.4561, 0.265, 0.1059, 0.2446, 0.1119, 0.236, 0.07938, 0.2495, 0.07531, 0.4881, 0.4991, 0.4638, 0.5044, 0.4582, 0.4679, 0.4754, 0.4644, 0.2446, 0.1119, 0.2246, 0.1145, 0.2201, 0.08203, 0.236, 0.07938, 0.4638, 0.5044, 0.4407, 0.5039, 0.44, 0.4697, 0.4582, 0.4679, 0.2246, 0.1145, 0.1993, 0.114, 0.2009, 0.08188, 0.2201, 0.08203, 0.8669, 0.4092, 0.8558, 0.3988, 0.8788, 0.3753, 0.8859, 0.3803, 0.2645, 0.06466, 0.2495, 0.07531, 0.2381, 0.04021, 0.2471, 0.03261, 0.491, 0.4561, 0.4754, 0.4644, 0.4636, 0.4324, 0.4735, 0.4286, 0.2495, 0.07531, 0.236, 0.07938, 0.2292, 0.04386, 0.2381, 0.04021, 0.4754, 0.4644, 0.4582, 0.4679, 0.453, 0.4353, 0.4636, 0.4324, 0.236, 0.07938, 0.2201, 0.08203, 0.2208, 0.04393, 0.2292, 0.04386, 0.4582, 0.4679, 0.44, 0.4697, 0.4421, 0.4365, 0.453, 0.4353, 0.2201, 0.08203, 0.2009, 0.08188, 0.2108, 0.04153, 0.2208, 0.04393, 0.44, 0.4697, 0.4254, 0.4678, 0.4319, 0.4351, 0.4421, 0.4365, 0.2009, 0.08188, 0.1856, 0.07548, 0.2013, 0.03876, 0.2108, 0.04153, 0.4254, 0.4678, 0.4082, 0.4601, 0.422, 0.4319, 0.4319, 0.4351, 0.1856, 0.07548, 0.17, 0.06679, 0.1898, 0.03341, 0.2013, 0.03876, 0.4082, 0.4601, 0.393, 0.4518, 0.4141, 0.4267, 0.422, 0.4319, 0.17, 0.06679, 0.1569, 0.05491, 0.1816, 0.02501, 0.1898, 0.03341, 0.7089, 0.07927, 0.6936, 0.08043, 0.6899, 0.04893, 0.6997, 0.04455, 0.7429, 0.06035, 0.7288, 0.0717, 0.7113, 0.0398, 0.7192, 0.03432, 0.1569, 0.05491, 0.1442, 0.04386, 0.1765, 0.0201, 0.1816, 0.02501, 0.6936, 0.08043, 0.6771, 0.07939, 0.6773, 0.04582, 0.6899, 0.04893, 0.7288, 0.0717, 0.7089, 0.07927, 0.6997, 0.04455, 0.7113, 0.0398, 0.9464, 0.4158, 0.9349, 0.4195, 0.9231, 0.3868, 0.9305, 0.3826, 0.6771, 0.07939, 0.6557, 0.07512, 0.6673, 0.04271, 0.6773, 0.04582, 0.9349, 0.4195, 0.9124, 0.4236, 0.9117, 0.3885, 0.9231, 0.3868, 0.6557, 0.07512, 0.6443, 0.06962, 0.6587, 0.03699, 0.6673, 0.04271, 0.9124, 0.4236, 0.8992, 0.4224, 0.9039, 0.3884, 0.9117, 0.3885, 0.6443, 0.06962, 0.6274, 0.05488, 0.6505, 0.03045, 0.6587, 0.03699, 0.8992, 0.4224, 0.8811, 0.416, 0.8954, 0.3846, 0.9039, 0.3884, 0.6274, 0.05488, 0.6165, 0.04478, 0.6432, 0.02135, 0.6505, 0.03045, 0.8811, 0.416, 0.8669, 0.4092, 0.8859, 0.3803, 0.8954, 0.3846, 0.2798, 0.05044, 0.2645, 0.06466, 0.2471, 0.03261, 0.2524, 0.02638, 0.6773, 0.04582, 0.6673, 0.04271, 0.6675, 0.02801, 0.6736, 0.02721, 0.9231, 0.3868, 0.9117, 0.3885, 0.912, 0.3614, 0.9165, 0.3607, 0.6673, 0.04271, 0.6587, 0.03699, 0.6643, 0.02593, 0.6675, 0.02801, 0.9117, 0.3885, 0.9039, 0.3884, 0.9088, 0.3614, 0.912, 0.3614, 0.6587, 0.03699, 0.6505, 0.03045, 0.6625, 0.02131, 0.6643, 0.02593, 0.9039, 0.3884, 0.8954, 0.3846, 0.9054, 0.3599, 0.9088, 0.3614, 0.6505, 0.03045, 0.6432, 0.02135, 0.6604, 0.01718, 0.6625, 0.02131, 0.8954, 0.3846, 0.8859, 0.3803, 0.9018, 0.358, 0.9054, 0.3599, 0.2524, 0.02638, 0.2471, 0.03261, 0.2289, 0.01064, 0.2309, 0.007999, 0.8859, 0.3803, 0.8788, 0.3753, 0.8991, 0.3559, 0.9018, 0.358, 0.2471, 0.03261, 0.2381, 0.04021, 0.2254, 0.01377, 0.2289, 0.01064, 0.4735, 0.4286, 0.4636, 0.4324, 0.4537, 0.4073, 0.4574, 0.4057, 0.2381, 0.04021, 0.2292, 0.04386, 0.2219, 0.01544, 0.2254, 0.01377, 0.4636, 0.4324, 0.453, 0.4353, 0.4495, 0.4087, 0.4537, 0.4073, 0.2292, 0.04386, 0.2208, 0.04393, 0.2184, 0.01548, 0.2219, 0.01544, 0.453, 0.4353, 0.4421, 0.4365, 0.4451, 0.4091, 0.4495, 0.4087, 0.2208, 0.04393, 0.2108, 0.04153, 0.2142, 0.01461, 0.2184, 0.01548, 0.4421, 0.4365, 0.4319, 0.4351, 0.4411, 0.4084, 0.4451, 0.4091, 0.2108, 0.04153, 0.2013, 0.03876, 0.2098, 0.01359, 0.2142, 0.01461, 0.4319, 0.4351, 0.422, 0.4319, 0.4375, 0.4068, 0.4411, 0.4084, 0.2013, 0.03876, 0.1898, 0.03341, 0.2065, 0.01121, 0.2098, 0.01359, 0.422, 0.4319, 0.4141, 0.4267, 0.4344, 0.4046, 0.4375, 0.4068, 0.1898, 0.03341, 0.1816, 0.02501, 0.2032, 0.007604, 0.2065, 0.01121, 0.6997, 0.04455, 0.6899, 0.04893, 0.6779, 0.02788, 0.6819, 0.02622, 0.7192, 0.03432, 0.7113, 0.0398, 0.6862, 0.02392, 0.6893, 0.02153, 0.1816, 0.02501, 0.1765, 0.0201, 0.2012, 0.005641, 0.2032, 0.007604, 0.6899, 0.04893, 0.6773, 0.04582, 0.6736, 0.02721, 0.6779, 0.02788, 0.7113, 0.0398, 0.6997, 0.04455, 0.6819, 0.02622, 0.6862, 0.02392, 0.9305, 0.3826, 0.9231, 0.3868, 0.9165, 0.3607, 0.9195, 0.3589, 0.9063, 0.3251, 0.9104, 0.3249, 0.9146, 0.3255, 0.9182, 0.3271, 0.9214, 0.3287, 0.9247, 0.3316, 0.9269, 0.3338, 0.9294, 0.3372, 0.9306, 0.3407, 0.9303, 0.3439, 0.9289, 0.3478, 0.9274, 0.3516, 0.925, 0.3545, 0.9214, 0.3572, 0.9195, 0.3589, 0.9165, 0.3607, 0.912, 0.3614, 0.9088, 0.3614, 0.9054, 0.3599, 0.9018, 0.358, 0.8991, 0.3559, 0.8969, 0.3524, 0.8949, 0.3485, 0.8939, 0.3442, 0.8939, 0.3402, 0.8949, 0.3363, 0.8966, 0.3329, 0.8991, 0.3302, 0.9028, 0.3273, 0.4368, 0.0396, 0.4406, 0.03964, 0.4406, 0.0542, 0.4368, 0.05435, 0.4534, 0.024, 0.4578, 0.02417, 0.457, 0.0395, 0.4527, 0.03946, 0.4583, 0.01216, 0.4578, 0.02417, 0.4534, 0.024, 0.4539, 0.01204, 0.4527, 0.03946, 0.457, 0.0395, 0.4565, 0.05531, 0.4523, 0.05511, 0.4322, 0.02376, 0.4364, 0.0236, 0.4368, 0.0396, 0.4328, 0.0395, 0.4539, 0.01204, 0.4534, 0.024, 0.4492, 0.02379, 0.4496, 0.01193, 0.4485, 0.03953, 0.4527, 0.03946, 0.4523, 0.05511, 0.4483, 0.05472, 0.4492, 0.02379, 0.4534, 0.024, 0.4527, 0.03946, 0.4485, 0.03953, 0.4496, 0.01193, 0.4492, 0.02379, 0.4449, 0.02361, 0.4452, 0.01183, 0.4328, 0.0395, 0.4368, 0.0396, 0.4368, 0.05435, 0.4329, 0.0547, 0.4364, 0.0236, 0.4407, 0.02354, 0.4406, 0.03964, 0.4368, 0.0396, 0.4452, 0.01183, 0.4449, 0.02361, 0.4407, 0.02354, 0.4408, 0.01178, 0.4243, 0.03945, 0.4286, 0.03943, 0.4289, 0.05508, 0.4247, 0.05526, 0.4236, 0.02411, 0.4279, 0.02396, 0.4286, 0.03943, 0.4243, 0.03945, 0.4408, 0.01178, 0.4407, 0.02354, 0.4364, 0.0236, 0.4363, 0.01178, 0.4523, 0.05511, 0.4565, 0.05531, 0.4566, 0.07096, 0.4524, 0.07094, 0.4407, 0.02354, 0.4449, 0.02361, 0.4445, 0.03961, 0.4406, 0.03964, 0.4363, 0.01178, 0.4364, 0.0236, 0.4322, 0.02376, 0.4319, 0.01183, 0.4279, 0.02396, 0.4322, 0.02376, 0.4328, 0.0395, 0.4286, 0.03943, 0.4445, 0.03961, 0.4485, 0.03953, 0.4483, 0.05472, 0.4444, 0.05436, 0.4319, 0.01183, 0.4322, 0.02376, 0.4279, 0.02396, 0.4275, 0.01192, 0.4286, 0.03943, 0.4328, 0.0395, 0.4329, 0.0547, 0.4289, 0.05508, 0.4449, 0.02361, 0.4492, 0.02379, 0.4485, 0.03953, 0.4445, 0.03961, 0.4275, 0.01192, 0.4279, 0.02396, 0.4236, 0.02411, 0.4231, 0.01202, 0.4406, 0.03964, 0.4445, 0.03961, 0.4444, 0.05436, 0.4406, 0.0542, 0.4328, 0.07085, 0.4367, 0.07079, 0.4365, 0.08804, 0.4325, 0.08783, 0.4444, 0.05436, 0.4483, 0.05472, 0.4484, 0.07087, 0.4444, 0.0708, 0.4368, 0.05435, 0.4406, 0.0542, 0.4406, 0.07075, 0.4367, 0.07079, 0.4289, 0.05508, 0.4329, 0.0547, 0.4328, 0.07085, 0.4288, 0.07091, 0.4483, 0.05472, 0.4523, 0.05511, 0.4524, 0.07094, 0.4484, 0.07087, 0.4406, 0.0542, 0.4444, 0.05436, 0.4444, 0.0708, 0.4406, 0.07075, 0.4329, 0.0547, 0.4368, 0.05435, 0.4367, 0.07079, 0.4328, 0.07085, 0.4247, 0.05526, 0.4289, 0.05508, 0.4288, 0.07091, 0.4245, 0.07091, 0.4486, 0.08786, 0.4526, 0.08766, 0.4522, 0.1083, 0.4482, 0.1087, 0.4245, 0.07091, 0.4288, 0.07091, 0.4285, 0.08762, 0.4243, 0.08754, 0.4524, 0.07094, 0.4566, 0.07096, 0.4568, 0.08758, 0.4526, 0.08766, 0.4444, 0.0708, 0.4484, 0.07087, 0.4486, 0.08786, 0.4446, 0.08805, 0.4367, 0.07079, 0.4406, 0.07075, 0.4405, 0.08813, 0.4365, 0.08804, 0.4288, 0.07091, 0.4328, 0.07085, 0.4325, 0.08783, 0.4285, 0.08762, 0.4484, 0.07087, 0.4524, 0.07094, 0.4526, 0.08766, 0.4486, 0.08786, 0.4406, 0.07075, 0.4444, 0.0708, 0.4446, 0.08805, 0.4405, 0.08813, 0.4364, 0.1272, 0.4403, 0.1271, 0.4403, 0.1285, 0.4365, 0.1285, 0.4405, 0.08813, 0.4446, 0.08805, 0.4443, 0.1091, 0.4405, 0.1092, 0.4325, 0.08783, 0.4365, 0.08804, 0.4366, 0.109, 0.4328, 0.1087, 0.4243, 0.08754, 0.4285, 0.08762, 0.4288, 0.1083, 0.4247, 0.108, 0.4526, 0.08766, 0.4568, 0.08758, 0.4562, 0.108, 0.4522, 0.1083, 0.4446, 0.08805, 0.4486, 0.08786, 0.4482, 0.1087, 0.4443, 0.1091, 0.4365, 0.08804, 0.4405, 0.08813, 0.4405, 0.1092, 0.4366, 0.109, 0.4285, 0.08762, 0.4325, 0.08783, 0.4328, 0.1087, 0.4288, 0.1083, 0.4521, 0.1296, 0.4572, 0.1316, 0.4548, 0.1331, 0.4512, 0.1312, 0.428, 0.1281, 0.4323, 0.1275, 0.4326, 0.1288, 0.4285, 0.1295, 0.4484, 0.1276, 0.4527, 0.1282, 0.4521, 0.1296, 0.4481, 0.1289, 0.4403, 0.1271, 0.4443, 0.1272, 0.4442, 0.1285, 0.4403, 0.1285, 0.4323, 0.1275, 0.4364, 0.1272, 0.4365, 0.1285, 0.4326, 0.1288, 0.4222, 0.1292, 0.428, 0.1281, 0.4285, 0.1295, 0.4232, 0.1312, 0.4527, 0.1282, 0.4583, 0.1296, 0.4572, 0.1316, 0.4521, 0.1296, 0.4443, 0.1272, 0.4484, 0.1276, 0.4481, 0.1289, 0.4442, 0.1285, 0.4403, 0.13, 0.444, 0.1303, 0.4438, 0.1315, 0.4403, 0.1314, 0.4442, 0.1285, 0.4481, 0.1289, 0.4476, 0.1305, 0.444, 0.1303, 0.4365, 0.1285, 0.4403, 0.1285, 0.4403, 0.13, 0.4366, 0.1302, 0.4285, 0.1295, 0.4326, 0.1288, 0.433, 0.1305, 0.4293, 0.1311, 0.4481, 0.1289, 0.4521, 0.1296, 0.4512, 0.1312, 0.4476, 0.1305, 0.4403, 0.1285, 0.4442, 0.1285, 0.444, 0.1303, 0.4403, 0.13, 0.4326, 0.1288, 0.4365, 0.1285, 0.4366, 0.1302, 0.433, 0.1305, 0.4232, 0.1312, 0.4285, 0.1295, 0.4293, 0.1311, 0.4256, 0.133, 0.4412, 0.1323, 0.4362, 0.1323, 0.4326, 0.1288, 0.4326, 0.1237, 0.4362, 0.1202, 0.4412, 0.1202, 0.4447, 0.1237, 0.4447, 0.1288, 0.433, 0.1305, 0.4366, 0.1302, 0.4368, 0.1315, 0.4333, 0.1317, 0.4256, 0.133, 0.4293, 0.1311, 0.43, 0.1323, 0.4271, 0.134, 0.4512, 0.1312, 0.4548, 0.1331, 0.4534, 0.134, 0.4506, 0.1324, 0.444, 0.1303, 0.4476, 0.1305, 0.4473, 0.1318, 0.4438, 0.1315, 0.4366, 0.1302, 0.4403, 0.13, 0.4403, 0.1314, 0.4368, 0.1315, 0.4293, 0.1311, 0.433, 0.1305, 0.4333, 0.1317, 0.43, 0.1323, 0.4476, 0.1305, 0.4512, 0.1312, 0.4506, 0.1324, 0.4473, 0.1318, 0.4446, 0.1225, 0.4489, 0.1226, 0.4488, 0.1251, 0.4445, 0.1249, 0.4534, 0.1227, 0.4584, 0.1227, 0.4586, 0.1259, 0.4533, 0.1255, 0.4225, 0.1225, 0.4274, 0.1226, 0.4274, 0.1253, 0.4223, 0.1256, 0.4319, 0.1225, 0.4362, 0.1225, 0.4362, 0.1249, 0.432, 0.125, 0.4404, 0.1225, 0.4446, 0.1225, 0.4445, 0.1249, 0.4404, 0.125, 0.4489, 0.1226, 0.4534, 0.1227, 0.4533, 0.1255, 0.4488, 0.1251, 0.4274, 0.1226, 0.4319, 0.1225, 0.432, 0.125, 0.4274, 0.1253, 0.4362, 0.1225, 0.4404, 0.1225, 0.4404, 0.125, 0.4362, 0.1249, 0.4445, 0.1249, 0.4488, 0.1251, 0.4484, 0.1276, 0.4443, 0.1272, 0.4533, 0.1255, 0.4586, 0.1259, 0.4583, 0.1296, 0.4527, 0.1282, 0.4223, 0.1256, 0.4274, 0.1253, 0.428, 0.1281, 0.4222, 0.1292, 0.432, 0.125, 0.4362, 0.1249, 0.4364, 0.1272, 0.4323, 0.1275, 0.4404, 0.125, 0.4445, 0.1249, 0.4443, 0.1272, 0.4403, 0.1271, 0.4488, 0.1251, 0.4533, 0.1255, 0.4527, 0.1282, 0.4484, 0.1276, 0.4274, 0.1253, 0.432, 0.125, 0.4323, 0.1275, 0.428, 0.1281, 0.4362, 0.1249, 0.4404, 0.125, 0.4403, 0.1271, 0.4364, 0.1272, 0.4366, 0.109, 0.4405, 0.1092, 0.4404, 0.1175, 0.4363, 0.1175, 0.4288, 0.1083, 0.4328, 0.1087, 0.432, 0.1175, 0.4277, 0.1173, 0.4482, 0.1087, 0.4522, 0.1083, 0.4531, 0.1174, 0.4488, 0.1176, 0.4405, 0.1092, 0.4443, 0.1091, 0.4446, 0.1176, 0.4404, 0.1175, 0.4328, 0.1087, 0.4366, 0.109, 0.4363, 0.1175, 0.432, 0.1175, 0.4247, 0.108, 0.4288, 0.1083, 0.4277, 0.1173, 0.4234, 0.117, 0.4522, 0.1083, 0.4562, 0.108, 0.4575, 0.1171, 0.4531, 0.1174, 0.4443, 0.1091, 0.4482, 0.1087, 0.4488, 0.1176, 0.4446, 0.1176, 0.4363, 0.1175, 0.4404, 0.1175, 0.4404, 0.1225, 0.4362, 0.1225, 0.4277, 0.1173, 0.432, 0.1175, 0.4319, 0.1225, 0.4274, 0.1226, 0.4488, 0.1176, 0.4531, 0.1174, 0.4534, 0.1227, 0.4489, 0.1226, 0.4404, 0.1175, 0.4446, 0.1176, 0.4446, 0.1225, 0.4404, 0.1225, 0.432, 0.1175, 0.4363, 0.1175, 0.4362, 0.1225, 0.4319, 0.1225, 0.4234, 0.117, 0.4277, 0.1173, 0.4274, 0.1226, 0.4225, 0.1225, 0.4531, 0.1174, 0.4575, 0.1171, 0.4584, 0.1227, 0.4534, 0.1227, 0.4446, 0.1176, 0.4488, 0.1176, 0.4489, 0.1226, 0.4446, 0.1225, 0.6931, 0.04371, 0.6906, 0.04463, 0.6883, 0.03804, 0.6909, 0.0371, 0.6906, 0.04463, 0.6881, 0.04508, 0.686, 0.03897, 0.6883, 0.03804, 0.6911, 0.05745, 0.6885, 0.05508, 0.6886, 0.05063, 0.6909, 0.05084, 0.6925, 0.05471, 0.6911, 0.05745, 0.6909, 0.05084, 0.6932, 0.04912, 0.6909, 0.05084, 0.6886, 0.05063, 0.6881, 0.04508, 0.6906, 0.04463, 0.6932, 0.04912, 0.6909, 0.05084, 0.6906, 0.04463, 0.6931, 0.04371, 0.6931, 0.04371, 0.6906, 0.04463, 0.6883, 0.03804, 0.6909, 0.0371, 0.6906, 0.04463, 0.6881, 0.04508, 0.686, 0.03897, 0.6883, 0.03804, 0.6911, 0.05745, 0.6885, 0.05508, 0.6886, 0.05063, 0.6909, 0.05084, 0.6925, 0.05471, 0.6911, 0.05745, 0.6909, 0.05084, 0.6932, 0.04912, 0.6909, 0.05084, 0.6886, 0.05063, 0.6881, 0.04508, 0.6906, 0.04463, 0.6932, 0.04912, 0.6909, 0.05084, 0.6906, 0.04463, 0.6931, 0.04371, 0.6931, 0.04371, 0.6906, 0.04463, 0.6883, 0.03804, 0.6909, 0.0371, 0.6906, 0.04463, 0.6881, 0.04508, 0.686, 0.03897, 0.6883, 0.03804, 0.6911, 0.05745, 0.6885, 0.05508, 0.6886, 0.05063, 0.6909, 0.05084, 0.6925, 0.05471, 0.6911, 0.05745, 0.6909, 0.05084, 0.6932, 0.04912, 0.6909, 0.05084, 0.6886, 0.05063, 0.6881, 0.04508, 0.6906, 0.04463, 0.6932, 0.04912, 0.6909, 0.05084, 0.6906, 0.04463, 0.6931, 0.04371, 0.6931, 0.04371, 0.6906, 0.04463, 0.6883, 0.03804, 0.6909, 0.0371, 0.6906, 0.04463, 0.6881, 0.04508, 0.686, 0.03897, 0.6883, 0.03804, 0.6911, 0.05745, 0.6885, 0.05508, 0.6886, 0.05063, 0.6909, 0.05084, 0.6925, 0.05471, 0.6911, 0.05745, 0.6909, 0.05084, 0.6932, 0.04912, 0.6909, 0.05084, 0.6886, 0.05063, 0.6881, 0.04508, 0.6906, 0.04463, 0.6932, 0.04912, 0.6909, 0.05084, 0.6906, 0.04463, 0.6931, 0.04371, 0.6931, 0.04371, 0.6906, 0.04463, 0.6883, 0.03804, 0.6909, 0.0371, 0.6906, 0.04463, 0.6881, 0.04508, 0.686, 0.03897, 0.6883, 0.03804, 0.6911, 0.05745, 0.6885, 0.05508, 0.6886, 0.05063, 0.6909, 0.05084, 0.6925, 0.05471, 0.6911, 0.05745, 0.6909, 0.05084, 0.6932, 0.04912, 0.6909, 0.05084, 0.6886, 0.05063, 0.6881, 0.04508, 0.6906, 0.04463, 0.6932, 0.04912, 0.6909, 0.05084, 0.6906, 0.04463, 0.6931, 0.04371, 0.6931, 0.04371, 0.6906, 0.04463, 0.6883, 0.03804, 0.6909, 0.0371, 0.6906, 0.04463, 0.6881, 0.04508, 0.686, 0.03897, 0.6883, 0.03804, 0.6911, 0.05745, 0.6885, 0.05508, 0.6886, 0.05063, 0.6909, 0.05084, 0.6925, 0.05471, 0.6911, 0.05745, 0.6909, 0.05084, 0.6932, 0.04912, 0.6909, 0.05084, 0.6886, 0.05063, 0.6881, 0.04508, 0.6906, 0.04463, 0.6932, 0.04912, 0.6909, 0.05084, 0.6906, 0.04463, 0.6931, 0.04371, 0.6931, 0.04371, 0.6906, 0.04463, 0.6883, 0.03804, 0.6909, 0.0371, 0.6906, 0.04463, 0.6881, 0.04508, 0.686, 0.03897, 0.6883, 0.03804, 0.6911, 0.05745, 0.6885, 0.05508, 0.6886, 0.05063, 0.6909, 0.05084, 0.6925, 0.05471, 0.6911, 0.05745, 0.6909, 0.05084, 0.6932, 0.04912, 0.6909, 0.05084, 0.6886, 0.05063, 0.6881, 0.04508, 0.6906, 0.04463, 0.6932, 0.04912, 0.6909, 0.05084, 0.6906, 0.04463, 0.6931, 0.04371, 0.6931, 0.04371, 0.6906, 0.04463, 0.6883, 0.03804, 0.6909, 0.0371, 0.6906, 0.04463, 0.6881, 0.04508, 0.686, 0.03897, 0.6883, 0.03804, 0.6911, 0.05745, 0.6885, 0.05508, 0.6886, 0.05063, 0.6909, 0.05084, 0.6925, 0.05471, 0.6911, 0.05745, 0.6909, 0.05084, 0.6932, 0.04912, 0.6909, 0.05084, 0.6886, 0.05063, 0.6881, 0.04508, 0.6906, 0.04463, 0.6932, 0.04912, 0.6909, 0.05084, 0.6906, 0.04463, 0.6931, 0.04371, 0.6931, 0.04371, 0.6906, 0.04463, 0.6883, 0.03804, 0.6909, 0.0371, 0.6906, 0.04463, 0.6881, 0.04508, 0.686, 0.03897, 0.6883, 0.03804, 0.6911, 0.05745, 0.6885, 0.05508, 0.6886, 0.05063, 0.6909, 0.05084, 0.6925, 0.05471, 0.6911, 0.05745, 0.6909, 0.05084, 0.6932, 0.04912, 0.6909, 0.05084, 0.6886, 0.05063, 0.6881, 0.04508, 0.6906, 0.04463, 0.6932, 0.04912, 0.6909, 0.05084, 0.6906, 0.04463, 0.6931, 0.04371, 0.4502, 0.1255, 0.4483, 0.1308, 0.4459, 0.1267, 0.4464, 0.1253, 0.4359, 0.1253, 0.4394, 0.1212, 0.4396, 0.1214, 0.4363, 0.1253, 0.4436, 0.1182, 0.4437, 0.1169, 0.4496, 0.1187, 0.448, 0.1209, 0.4396, 0.1214, 0.4436, 0.1186, 0.4447, 0.1236, 0.4437, 0.1243, 0.4506, 0.1255, 0.4486, 0.1311, 0.4483, 0.1308, 0.4502, 0.1255, 0.448, 0.1209, 0.4496, 0.1187, 0.4522, 0.125, 0.4506, 0.1255, 0.4436, 0.1186, 0.4477, 0.1212, 0.4458, 0.1242, 0.4447, 0.1236, 0.4394, 0.1212, 0.4436, 0.1182, 0.4436, 0.1186, 0.4396, 0.1214, 0.4506, 0.1255, 0.4522, 0.125, 0.4496, 0.1313, 0.4486, 0.1311, 0.4425, 0.132, 0.438, 0.1304, 0.4433, 0.1266, 0.4445, 0.127, 0.4377, 0.1307, 0.4359, 0.1253, 0.4363, 0.1253, 0.438, 0.1304, 0.4486, 0.1311, 0.4496, 0.1313, 0.4433, 0.1339, 0.4425, 0.1324, 0.4363, 0.1253, 0.4396, 0.1214, 0.4437, 0.1243, 0.4429, 0.1253, 0.448, 0.1209, 0.4506, 0.1255, 0.4502, 0.1255, 0.4477, 0.1212, 0.4425, 0.1324, 0.4433, 0.1339, 0.437, 0.1313, 0.4377, 0.1307, 0.4477, 0.1212, 0.4502, 0.1255, 0.4464, 0.1253, 0.4458, 0.1242, 0.4436, 0.1182, 0.448, 0.1209, 0.4477, 0.1212, 0.4436, 0.1186, 0.4377, 0.1307, 0.437, 0.1313, 0.4344, 0.125, 0.4359, 0.1253, 0.438, 0.1304, 0.4363, 0.1253, 0.4429, 0.1253, 0.4433, 0.1266, 0.4425, 0.1324, 0.4377, 0.1307, 0.438, 0.1304, 0.4425, 0.132, 0.4359, 0.1253, 0.4344, 0.125, 0.4377, 0.1198, 0.4394, 0.1212, 0.4483, 0.1308, 0.4425, 0.132, 0.4445, 0.127, 0.4459, 0.1267, 0.4445, 0.127, 0.4433, 0.1266, 0.4437, 0.1265, 0.4445, 0.1268, 0.4394, 0.1212, 0.4377, 0.1198, 0.4437, 0.1169, 0.4436, 0.1182, 0.4486, 0.1311, 0.4425, 0.1324, 0.4425, 0.132, 0.4483, 0.1308, 0.4448, 0.1242, 0.4455, 0.1247, 0.446, 0.1256, 0.4456, 0.1266, 0.4445, 0.1268, 0.4437, 0.1265, 0.4434, 0.1255, 0.444, 0.1248, 0.4429, 0.1253, 0.4437, 0.1243, 0.444, 0.1248, 0.4434, 0.1255, 0.4458, 0.1242, 0.4464, 0.1253, 0.446, 0.1256, 0.4455, 0.1247, 0.4459, 0.1267, 0.4445, 0.127, 0.4445, 0.1268, 0.4456, 0.1266, 0.4433, 0.1266, 0.4429, 0.1253, 0.4434, 0.1255, 0.4437, 0.1265, 0.4437, 0.1243, 0.4447, 0.1236, 0.4448, 0.1242, 0.444, 0.1248, 0.4447, 0.1236, 0.4458, 0.1242, 0.4455, 0.1247, 0.4448, 0.1242, 0.4464, 0.1253, 0.4459, 0.1267, 0.4456, 0.1266, 0.446, 0.1256])
me_sphere_003.materials.append(mat_apfel_1_schale)
me_sphere_003.materials.append(mat_apfel_1_stengel)
me_sphere_003.use_remesh_preserve_volume = False
me_sphere_003.use_remesh_preserve_attributes = False
me_sphere_003.use_mirror_vertex_groups = False
me_sphere_003.update()

# ---- objects
ob_apfel_1 = bpy.data.objects.new('Apfel_1', me_sphere_003)

# ---- transforms, parenting, visibility, modifiers, constraints
ob_apfel_1.location = (0.0, 0.0, 0.0)
ob_apfel_1.lineart.crease_threshold = 0.0
_m = ob_apfel_1.modifiers.new('Subsurf', 'SUBSURF')
_m.uv_smooth = 'PRESERVE_CORNERS'
_m.quality = 2
_m.show_only_control_edges = False

# ---- collection membership
col_collection_1.objects.link(ob_apfel_1)

# ---- scene / render settings (as saved in the file)
scene.frame_start = 1; scene.frame_end = 250; scene.frame_set(1)
scene.render.engine = 'BLENDER_EEVEE_NEXT'
scene.render.resolution_percentage = 50
scene.render.dither_intensity = 0.0
scene.cycles.use_denoising = False
scene.cycles.samples = 128
scene.cycles.sampling_pattern = 'TABULATED_SOBOL'
scene.cycles.use_adaptive_sampling = False
scene.cycles.use_light_tree = False
scene.cycles.blur_glossy = 0.0
scene.cycles.sample_clamp_indirect = 0.0
scene.view_settings.view_transform = 'Standard'
bpy.context.view_layer.update()

# ---- added for rendering (the .blend has no active camera and no usable light): camera, sun
cam_auto = bpy.data.cameras.new('AutoCamera')
cam_auto.lens = 50.0
cam_auto.sensor_width = 36.0
cam_auto.clip_end = 1000.0
ob_auto_camera = bpy.data.objects.new('AutoCamera', cam_auto)
scene.collection.objects.link(ob_auto_camera)
ob_auto_camera.location = (7.60001, -9.08639, 6.24898)
ob_auto_camera.rotation_euler = (1.09748, -7.21219e-08, 0.694738)
scene.camera = ob_auto_camera
light_auto_sun = bpy.data.lights.new('AutoSun', 'SUN')
light_auto_sun.energy = 3.0
light_auto_sun.angle = 0.0523599
ob_auto_sun = bpy.data.objects.new('AutoSun', light_auto_sun)
scene.collection.objects.link(ob_auto_sun)
ob_auto_sun.rotation_euler = (0.872665, 0.174533, 0.523599)
bpy.context.view_layer.update()
